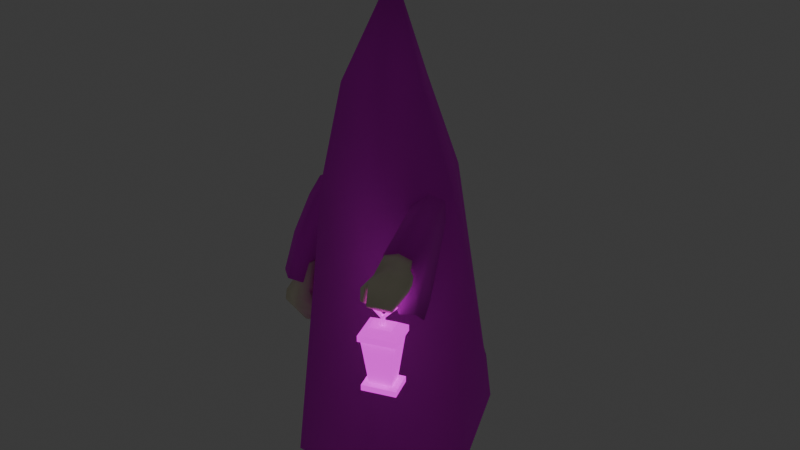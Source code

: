 # Source: ghost.blend  (saved by Blender 4.3.34; exported with 4.5.12 LTS)
import bpy
from mathutils import Matrix  # noqa: F401  (used for matrix-valued properties, if any)

bpy.ops.wm.read_factory_settings(use_empty=True)
scene = bpy.context.scene
scene.name = 'Scene'

# ---- collections
col_collection = bpy.data.collections.new('Collection'); scene.collection.children.link(col_collection)

# ---- images (referenced by path relative to the original .blend; pixels are not part of the script)
import os
ASSET_DIR = os.environ.get("B2B_ASSET_DIR", "")  # directory of the original .blend (textures are referenced by path, not embedded)
HERE = os.path.dirname(os.path.abspath(__file__))  # packed textures are extracted next to this script under _unpacked/

def load_image(name, relpath, width, height, colorspace="sRGB"):
    """Load a texture the original file referenced (path relative to the .blend, or extracted next to this script)."""
    p = next((c for c in (os.path.join(HERE, relpath), os.path.join(ASSET_DIR, relpath)) if relpath and os.path.exists(c)), "")
    if p:
        img = bpy.data.images.load(p, check_existing=True)
        img.name = name
    else:  # same state as the original file: an image datablock whose file is absent (Cycles renders it pink)
        img = bpy.data.images.new(name, width, height)
        img.source = "FILE"
        img.filepath = "//" + (relpath or name)
    img.colorspace_settings.name = colorspace
    return img
img_ghost_png_001 = load_image('ghost.png.001', 'textures/ghost.png', 1024, 1024, 'sRGB')
img_lantern_png_001 = load_image('lantern.png.001', 'textures/lantern.png', 1024, 1024, 'sRGB')
img_lantern_emission_png_001 = load_image('lantern emission.png.001', 'textures/lantern emission.png', 1024, 1024, 'sRGB')

# ---- materials (node trees are filled in below, after node groups)
mat_material_001 = bpy.data.materials.new('Material.001')
mat_material_002 = bpy.data.materials.new('Material.002')
mat_material_003 = bpy.data.materials.new('Material.003')

# ---- material node trees
mat_material_001.use_nodes = True; mat_material_001.node_tree.nodes.clear()
_N = mat_material_001.node_tree.nodes; _L = mat_material_001.node_tree.links
n0 = _N.new('ShaderNodeBsdfPrincipled'); n0.name = 'Principled BSDF'; n0.location = (10, 300)
n0.inputs[2].default_value = 1.0
n1 = _N.new('ShaderNodeOutputMaterial'); n1.name = 'Material Output'; n1.location = (300, 300)
n2 = _N.new('ShaderNodeTexImage'); n2.name = 'Image Texture'; n2.location = (-280, 280)
n2.image = img_ghost_png_001
_L.new(n0.outputs[0], n1.inputs[0])
_L.new(n2.outputs[0], n0.inputs[0])
n1.is_active_output = True
mat_material_002.use_nodes = True; mat_material_002.node_tree.nodes.clear()
_N = mat_material_002.node_tree.nodes; _L = mat_material_002.node_tree.links
n0 = _N.new('ShaderNodeBsdfPrincipled'); n0.name = 'Principled BSDF'; n0.location = (10, 300)
n0.inputs[0].default_value = (0.9822, 0.9216, 0.7011, 1.0)
n1 = _N.new('ShaderNodeOutputMaterial'); n1.name = 'Material Output'; n1.location = (300, 300)
_L.new(n0.outputs[0], n1.inputs[0])
n1.is_active_output = True
mat_material_003.use_nodes = True; mat_material_003.node_tree.nodes.clear()
_N = mat_material_003.node_tree.nodes; _L = mat_material_003.node_tree.links
n0 = _N.new('ShaderNodeBsdfPrincipled'); n0.name = 'Principled BSDF'; n0.location = (10, 300)
n0.inputs[2].default_value = 1.0
n0.inputs[28].default_value = 1.0
n1 = _N.new('ShaderNodeOutputMaterial'); n1.name = 'Material Output'; n1.location = (300, 300)
n2 = _N.new('ShaderNodeTexImage'); n2.name = 'Image Texture'; n2.location = (-280, 280)
n2.image = img_lantern_png_001
n3 = _N.new('ShaderNodeTexImage'); n3.name = 'Image Texture.001'; n3.location = (-280, -260)
n3.image = img_lantern_emission_png_001
_L.new(n0.outputs[0], n1.inputs[0])
_L.new(n2.outputs[0], n0.inputs[0])
_L.new(n3.outputs[0], n0.inputs[27])
n1.is_active_output = True

# ---- world
world_world = bpy.data.worlds.new('World'); scene.world = world_world
world_world.use_nodes = True; world_world.node_tree.nodes.clear()
_N = world_world.node_tree.nodes; _L = world_world.node_tree.links
n0 = _N.new('ShaderNodeOutputWorld'); n0.name = 'World Output'; n0.location = (300, 300)
n1 = _N.new('ShaderNodeBackground'); n1.name = 'Background'; n1.location = (10, 300)
n1.inputs[0].default_value = (0.05088, 0.05088, 0.05088, 1.0)
_L.new(n1.outputs[0], n0.inputs[0])
n0.is_active_output = True
world_world.color = (0.05088, 0.05088, 0.05088)
world_world.sun_shadow_jitter_overblur = 0.0

# ---- meshes
me_mesh = bpy.data.meshes.new('Mesh')
me_mesh.from_pydata([(0.5751, -0.06819, 4.623e-09), (0.2915, 0.5843, -2.39e-08), (-0.2758, 0.5843, -2.39e-08), (-0.5594, -0.06819, 4.623e-09), (-0.2758, -0.5991, 2.783e-08), (0.2915, -0.5991, 2.783e-08), (0.007863, -0.04748, 2.866), (0.4387, -0.07069, 1.738), (0.2233, 0.261, 1.738), (-0.2076, 0.261, 1.738), (-0.423, -0.07069, 1.738), (-0.2076, -0.4024, 1.738), (0.2233, -0.4024, 1.738), (0.2661, -0.1229, 2.302), (0.137, 0.07586, 2.302), (-0.1213, 0.07586, 2.302), (-0.2504, -0.1229, 2.302), (-0.1213, -0.3217, 2.302), (0.137, -0.3217, 2.302), (0.001851, 0.9387, -3.939e-08), (0.007863, 0.261, 1.738), (0.007863, 0.07586, 2.302)], [], [(4, 3, 2), (19, 1, 0), (2, 19, 0), (4, 2, 0), (5, 4, 0), (1, 8, 7), (7, 0, 1), (1, 20, 8), (3, 10, 9), (9, 2, 3), (4, 11, 10), (10, 3, 4), (5, 12, 11), (11, 4, 5), (5, 0, 7), (7, 12, 5), (8, 14, 13), (13, 7, 8), (15, 21, 20), (20, 9, 15), (10, 16, 15), (15, 9, 10), (11, 17, 16), (16, 10, 11), (12, 18, 17), (17, 11, 12), (12, 7, 13), (13, 18, 12), (14, 6, 13), (15, 6, 21), (16, 6, 15), (17, 6, 16), (18, 6, 17), (13, 6, 18), (14, 8, 20), (20, 21, 14), (6, 14, 21), (19, 2, 20), (2, 9, 20), (1, 19, 20)])
me_mesh.polygons.foreach_set('use_smooth', [True] * 40)
_k = set([(0, 1), (0, 5), (1, 19), (2, 3), (2, 19), (3, 4), (4, 5)])
me_mesh.attributes.new('sharp_edge', 'BOOLEAN', 'EDGE').data.foreach_set('value', [ (min(e.vertices), max(e.vertices)) in _k for e in me_mesh.edges])
_uv = me_mesh.uv_layers.new(name='UVChannel_1')
_uv.uv.foreach_set('vector', [0.0649, 0.5255, 0.2634, 0.5137, 0.436, 0.6755, 0.5159, 0.7978, 0.3721, 0.8336, 0.1356, 0.83, 0.436, 0.6755, 0.5159, 0.7978, 0.1356, 0.83, 0.0649, 0.5255, 0.436, 0.6755, 0.1356, 0.83, 0.001, 0.6836, 0.0649, 0.5255, 0.1356, 0.83, 0.8262, 0.6602, 0.3687, 0.5508, 0.3687, 0.4386, 0.3687, 0.4386, 0.8262, 0.4395, 0.8262, 0.6602, 0.8234, 0.006076, 0.9086, 0.4635, 0.8439, 0.4635, 0.001, 0.1806, 0.4584, 0.1797, 0.4584, 0.2919, 0.4584, 0.2919, 0.001, 0.4013, 0.001, 0.1806, 0.001, 0.001, 0.4584, 0.06755, 0.4584, 0.1797, 0.4584, 0.1797, 0.001, 0.1806, 0.001, 0.001, 0.001, 0.8284, 0.4584, 0.8489, 0.4584, 0.9785, 0.4584, 0.9785, 0.001, 0.999, 0.001, 0.8284, 0.8262, 0.2599, 0.8262, 0.4395, 0.3687, 0.4386, 0.3687, 0.4386, 0.3687, 0.3264, 0.8262, 0.2599, 0.3687, 0.5508, 0.2204, 0.4882, 0.2204, 0.421, 0.2204, 0.421, 0.3687, 0.4386, 0.3687, 0.5508, 0.9475, 0.6118, 0.9086, 0.6118, 0.9086, 0.4635, 0.9086, 0.4635, 0.9734, 0.4635, 0.9475, 0.6118, 0.4584, 0.1797, 0.6068, 0.1621, 0.6068, 0.2293, 0.6068, 0.2293, 0.4584, 0.2919, 0.4584, 0.1797, 0.4584, 0.06755, 0.6068, 0.09483, 0.6068, 0.1621, 0.6068, 0.1621, 0.4584, 0.1797, 0.4584, 0.06755, 0.4584, 0.8489, 0.6068, 0.8749, 0.6068, 0.9525, 0.6068, 0.9525, 0.4584, 0.9785, 0.4584, 0.8489, 0.3687, 0.3264, 0.3687, 0.4386, 0.2204, 0.421, 0.2204, 0.421, 0.2204, 0.3537, 0.3687, 0.3264, 0.2204, 0.4882, 0.07207, 0.4465, 0.2204, 0.421, 0.9475, 0.6118, 0.9086, 0.7602, 0.9086, 0.6118, 0.6068, 0.1621, 0.7551, 0.1876, 0.6068, 0.2293, 0.6068, 0.09483, 0.7551, 0.1876, 0.6068, 0.1621, 0.6068, 0.8749, 0.7551, 0.9137, 0.6068, 0.9525, 0.2204, 0.421, 0.07207, 0.4465, 0.2204, 0.3537, 0.8698, 0.6118, 0.8439, 0.4635, 0.9086, 0.4635, 0.9086, 0.4635, 0.9086, 0.6118, 0.8698, 0.6118, 0.9086, 0.7602, 0.8698, 0.6118, 0.9086, 0.6118, 0.9104, 0.006076, 0.9939, 0.006076, 0.9086, 0.4635, 0.9939, 0.006076, 0.9734, 0.4635, 0.9086, 0.4635, 0.8234, 0.006076, 0.9104, 0.006076, 0.9086, 0.4635])
me_mesh.materials.append(mat_material_001)
me_mesh.update()
me_mesh.normals_split_custom_set([tuple(v) for v in zip(*[iter([0.0, -4.371e-08, -1.0, 0.0, -4.371e-08, -1.0, 0.0, -4.371e-08, -1.0, -1.247e-15, -4.371e-08, -1.0, -1.004e-14, -4.371e-08, -1.0, -4.817e-16, -4.371e-08, -1.0, 0.0, -4.371e-08, -1.0, -1.247e-15, -4.371e-08, -1.0, -4.817e-16, -4.371e-08, -1.0, 0.0, -4.371e-08, -1.0, 0.0, -4.371e-08, -1.0, -4.817e-16, -4.371e-08, -1.0, 0.0, -4.371e-08, -1.0, 0.0, -4.371e-08, -1.0, -4.817e-16, -4.371e-08, -1.0, 0.8137, 0.556, 0.1695, 0.4676, 0.8467, 0.254, 0.9792, 0.005217, 0.2027, 0.9792, 0.005217, 0.2027, 0.9962, -0.03893, 0.07813, 0.8137, 0.556, 0.1695, 0.8137, 0.556, 0.1695, 1.034e-05, 0.9663, 0.2572, 0.4676, 0.8467, 0.254, -0.995, -0.02767, 0.096, -0.982, 0.01675, 0.1879, -0.4797, 0.8445, 0.2383, -0.4797, 0.8445, 0.2383, -0.8237, 0.537, 0.1821, -0.995, -0.02767, 0.096, -0.4998, -0.8594, 0.1074, -0.4816, -0.8626, 0.1549, -0.982, 0.01675, 0.1879, -0.982, 0.01675, 0.1879, -0.995, -0.02767, 0.096, -0.4998, -0.8594, 0.1074, 0.4998, -0.8594, 0.1074, 0.4816, -0.8626, 0.1549, -0.4816, -0.8626, 0.1549, -0.4816, -0.8626, 0.1549, -0.4998, -0.8594, 0.1074, 0.4998, -0.8594, 0.1074, 0.4998, -0.8594, 0.1074, 0.9962, -0.03893, 0.07813, 0.9792, 0.005217, 0.2027, 0.9792, 0.005217, 0.2027, 0.4816, -0.8626, 0.1549, 0.4998, -0.8594, 0.1074, 0.4676, 0.8467, 0.254, 0.4652, 0.8262, 0.3179, 0.937, -0.03323, 0.3478, 0.937, -0.03323, 0.3478, 0.9792, 0.005217, 0.2027, 0.4676, 0.8467, 0.254, -0.4652, 0.8262, 0.3179, 0.0, 0.9647, 0.2632, 1.034e-05, 0.9663, 0.2572, 1.034e-05, 0.9663, 0.2572, -0.4797, 0.8445, 0.2383, -0.4652, 0.8262, 0.3179, -0.982, 0.01675, 0.1879, -0.937, -0.03324, 0.3478, -0.4652, 0.8262, 0.3179, -0.4652, 0.8262, 0.3179, -0.4797, 0.8445, 0.2383, -0.982, 0.01675, 0.1879, -0.4816, -0.8626, 0.1549, -0.4387, -0.8384, 0.3235, -0.937, -0.03324, 0.3478, -0.937, -0.03324, 0.3478, -0.982, 0.01675, 0.1879, -0.4816, -0.8626, 0.1549, 0.4816, -0.8626, 0.1549, 0.4387, -0.8384, 0.3235, -0.4387, -0.8384, 0.3235, -0.4387, -0.8384, 0.3235, -0.4816, -0.8626, 0.1549, 0.4816, -0.8626, 0.1549, 0.4816, -0.8626, 0.1549, 0.9792, 0.005217, 0.2027, 0.937, -0.03323, 0.3478, 0.937, -0.03323, 0.3478, 0.4387, -0.8384, 0.3235, 0.4816, -0.8626, 0.1549, 0.4652, 0.8262, 0.3179, -1.088e-07, 0.117, 0.9931, 0.937, -0.03323, 0.3478, -0.4652, 0.8262, 0.3179, -1.088e-07, 0.117, 0.9931, 0.0, 0.9647, 0.2632, -0.937, -0.03324, 0.3478, -1.088e-07, 0.117, 0.9931, -0.4652, 0.8262, 0.3179, -0.4387, -0.8384, 0.3235, -1.088e-07, 0.117, 0.9931, -0.937, -0.03324, 0.3478, 0.4387, -0.8384, 0.3235, -1.088e-07, 0.117, 0.9931, -0.4387, -0.8384, 0.3235, 0.937, -0.03323, 0.3478, -1.088e-07, 0.117, 0.9931, 0.4387, -0.8384, 0.3235, 0.4652, 0.8262, 0.3179, 0.4676, 0.8467, 0.254, 1.034e-05, 0.9663, 0.2572, 1.034e-05, 0.9663, 0.2572, 0.0, 0.9647, 0.2632, 0.4652, 0.8262, 0.3179, -1.088e-07, 0.117, 0.9931, 0.4652, 0.8262, 0.3179, 0.0, 0.9647, 0.2632, -0.00944, 0.9316, 0.3632, -0.8237, 0.537, 0.1821, 1.034e-05, 0.9663, 0.2572, -0.8237, 0.537, 0.1821, -0.4797, 0.8445, 0.2383, 1.034e-05, 0.9663, 0.2572, 0.8137, 0.556, 0.1695, -0.00944, 0.9316, 0.3632, 1.034e-05, 0.9663, 0.2572])] * 3)])
me_mesh_001 = bpy.data.meshes.new('Mesh.001')
me_mesh_001.from_pydata([(0.4228, -0.1034, 1.581), (0.7035, -0.7055, 1.581), (0.5632, -0.4045, 1.581), (0.4156, -0.1068, 1.698), (0.6964, -0.7089, 1.698), (0.556, -0.4078, 1.698), (0.344, -0.1401, 0.9425), (0.344, -0.1401, 1.746), (0.6248, -0.7423, 1.373), (0.4846, -0.4416, 1.173), (0.2652, -0.1769, 1.581), (0.2724, -0.1735, 1.698), (0.4128, -0.4746, 1.698), (0.4056, -0.4779, 1.581), (0.546, -0.779, 1.581), (0.4844, -0.4412, 1.746), (0.5532, -0.7757, 1.698), (0.3579, -0.1699, 0.9425), (0.6248, -0.7423, 1.746)], [], [(3, 5, 2, 0), (2, 1, 9), (1, 8, 9), (7, 15, 5, 3), (1, 2, 5, 4), (7, 3, 0, 6), (17, 2, 9), (1, 4, 18, 8), (4, 5, 15, 18), (6, 0, 2, 17), (13, 12, 11, 10), (13, 9, 14), (14, 9, 8), (12, 15, 7, 11), (12, 13, 14, 16), (7, 6, 10, 11), (17, 9, 13), (18, 16, 14, 8), (15, 12, 16, 18), (6, 17, 13, 10)])
me_mesh_001.polygons.foreach_set('use_smooth', [True] * 20)
_uv = me_mesh_001.uv_layers.new(name='UVChannel_1')
_uv.uv.foreach_set('vector', [0.375, 0.0, 0.375, 0.5, 0.25, 0.5, 0.25, 0.0, 0.25, 0.5, 0.25, 1.0, 0.02471, 0.5247, 0.25, 1.0, 0.02471, 1.0, 0.02471, 0.5247, 0.4865, 0.0, 0.4865, 0.5, 0.375, 0.5, 0.375, 0.0, 0.25, 1.0, 0.25, 0.5, 0.375, 0.5, 0.375, 1.0, 0.4865, 0.0, 0.375, 0.0, 0.25, 0.0, 0.02471, 0.0, 0.02471, 0.04941, 0.25, 0.5, 0.02471, 0.5247, 0.25, 1.0, 0.625, 1.0, 0.9596, 1.0, 0.02471, 1.0, 0.375, 1.0, 0.375, 0.5, 0.4865, 0.5, 0.4865, 1.0, 0.02471, 0.0, 0.25, 0.0, 0.25, 0.5, 0.02471, 0.04941, 0.25, 0.5, 0.375, 0.5, 0.375, 0.0, 0.25, 0.0, 0.25, 0.5, 0.02471, 0.5247, 0.25, 1.0, 0.25, 1.0, 0.02471, 0.5247, 0.02471, 1.0, 0.375, 0.5, 0.4865, 0.5, 0.4865, 0.0, 0.375, 0.0, 0.375, 0.5, 0.25, 0.5, 0.25, 1.0, 0.375, 1.0, 0.4865, 0.0, 0.02471, 0.0, 0.25, 0.0, 0.375, 0.0, 0.02471, 0.04941, 0.02471, 0.5247, 0.25, 0.5, 0.9596, 1.0, 0.625, 1.0, 0.25, 1.0, 0.02471, 1.0, 0.4865, 0.5, 0.375, 0.5, 0.375, 1.0, 0.4865, 1.0, 0.02471, 0.0, 0.02471, 0.04941, 0.25, 0.5, 0.25, 0.0])
me_mesh_001.materials.append(mat_material_001)
me_mesh_001.update()
me_mesh_001.normals_split_custom_set([tuple(v) for v in zip(*[iter([0.3491, 0.8433, 0.4086, 0.7747, 0.3612, 0.5191, 0.9095, 0.4117, -0.05758, 0.3704, 0.9285, -0.02462, 0.9095, 0.4117, -0.05758, 0.9494, -0.3034, -0.08134, 0.2149, -0.4608, -0.8611, 0.9494, -0.3034, -0.08134, 0.314, -0.6734, -0.6692, 0.2149, -0.4608, -0.8611, -0.2564, 0.5498, 0.795, -1.444e-07, 1.499e-07, 1.0, 0.7747, 0.3612, 0.5191, 0.3491, 0.8433, 0.4086, 0.9494, -0.3034, -0.08134, 0.9095, 0.4117, -0.05758, 0.7747, 0.3612, 0.5191, 0.8704, -0.2746, 0.4086, -0.2564, 0.5498, 0.795, 0.3491, 0.8433, 0.4086, 0.3704, 0.9285, -0.02462, -0.2274, 0.4877, -0.8429, 0.08652, -0.1855, -0.9788, 0.9095, 0.4117, -0.05758, 0.2149, -0.4608, -0.8611, 0.9494, -0.3034, -0.08134, 0.8704, -0.2746, 0.4086, 0.2564, -0.5498, 0.795, 0.314, -0.6734, -0.6692, 0.8704, -0.2746, 0.4086, 0.7747, 0.3612, 0.5191, -1.444e-07, 1.499e-07, 1.0, 0.2564, -0.5498, 0.795, -0.2274, 0.4877, -0.8429, 0.3704, 0.9285, -0.02462, 0.9095, 0.4117, -0.05758, 0.08652, -0.1855, -0.9788, -0.9, -0.4321, -0.05758, -0.7747, -0.3612, 0.5191, -0.8704, 0.2746, 0.4086, -0.9494, 0.3131, -0.02462, -0.9, -0.4321, -0.05758, 0.2149, -0.4608, -0.8611, -0.3778, -0.9223, -0.08134, -0.3778, -0.9223, -0.08134, 0.2149, -0.4608, -0.8611, 0.314, -0.6734, -0.6692, -0.7747, -0.3612, 0.5191, -1.444e-07, 1.499e-07, 1.0, -0.2564, 0.5498, 0.795, -0.8704, 0.2746, 0.4086, -0.7747, -0.3612, 0.5191, -0.9, -0.4321, -0.05758, -0.3778, -0.9223, -0.08134, -0.3491, -0.8433, 0.4086, -0.2564, 0.5498, 0.795, -0.2274, 0.4877, -0.8429, -0.9494, 0.3131, -0.02462, -0.8704, 0.2746, 0.4086, 0.08652, -0.1855, -0.9788, 0.2149, -0.4608, -0.8611, -0.9, -0.4321, -0.05758, 0.2564, -0.5498, 0.795, -0.3491, -0.8433, 0.4086, -0.3778, -0.9223, -0.08134, 0.314, -0.6734, -0.6692, -1.444e-07, 1.499e-07, 1.0, -0.7747, -0.3612, 0.5191, -0.3491, -0.8433, 0.4086, 0.2564, -0.5498, 0.795, -0.2274, 0.4877, -0.8429, 0.08652, -0.1855, -0.9788, -0.9, -0.4321, -0.05758, -0.9494, 0.3131, -0.02462])] * 3)])
me_mesh_002 = bpy.data.meshes.new('Mesh.002')
me_mesh_002.from_pydata([(0.5646, -0.635, 1.623), (0.6293, -0.6049, 1.64), (0.633, -0.6032, 1.686), (0.572, -0.6316, 1.715), (0.5073, -0.6618, 1.698), (0.5064, -0.6622, 1.652), (0.6429, -0.8029, 1.623), (0.7076, -0.7728, 1.64), (0.7112, -0.7711, 1.686), (0.6503, -0.7995, 1.715), (0.5856, -0.8297, 1.698), (0.582, -0.8314, 1.652), (0.6765, -0.8749, 1.623), (0.7778, -0.8277, 1.636), (0.7815, -0.826, 1.683), (0.6838, -0.8715, 1.715), (0.6098, -0.9114, 1.667), (0.6376, -0.8984, 1.629), (0.7064, -0.9391, 1.623), (0.8077, -0.8919, 1.636), (0.8114, -0.8902, 1.683), (0.7138, -0.9357, 1.715), (0.6343, -0.9777, 1.666), (0.6621, -0.9648, 1.627), (0.7337, -1.011, 1.559), (0.7946, -0.9952, 1.567), (0.8067, -1.015, 1.595), (0.7578, -1.051, 1.614), (0.6968, -1.067, 1.606), (0.6848, -1.046, 1.578), (0.5761, -0.9704, 1.61), (0.5946, -0.9466, 1.586), (0.6382, -0.9649, 1.608), (0.6196, -0.9887, 1.632), (0.6182, -1.02, 1.576), (0.6317, -1.003, 1.56), (0.6522, -1.01, 1.568), (0.6387, -1.027, 1.585)], [], [(4, 3, 2), (2, 1, 0), (4, 2, 0), (5, 4, 0), (0, 1, 7), (7, 6, 0), (1, 2, 8), (8, 7, 1), (2, 3, 9), (9, 8, 2), (3, 4, 10), (10, 9, 3), (4, 5, 11), (11, 10, 4), (5, 0, 6), (6, 11, 5), (24, 25, 26), (26, 27, 28), (24, 26, 28), (29, 24, 28), (7, 8, 14), (14, 13, 7), (10, 11, 17), (17, 16, 10), (12, 13, 19), (19, 18, 12), (13, 14, 20), (20, 19, 13), (14, 15, 21), (21, 20, 14), (15, 16, 22), (22, 21, 15), (34, 35, 36), (36, 37, 34), (17, 12, 18), (18, 23, 17), (19, 20, 26), (26, 25, 19), (22, 23, 29), (29, 28, 22), (6, 7, 13), (13, 12, 6), (8, 9, 15), (15, 14, 8), (9, 10, 16), (16, 15, 9), (11, 6, 12), (12, 17, 11), (18, 19, 25), (25, 24, 18), (20, 21, 27), (27, 26, 20), (21, 22, 28), (28, 27, 21), (23, 18, 24), (24, 29, 23), (16, 17, 31), (31, 30, 16), (17, 23, 32), (32, 31, 17), (23, 22, 33), (33, 32, 23), (22, 16, 30), (30, 33, 22), (30, 31, 35), (35, 34, 30), (31, 32, 36), (36, 35, 31), (32, 33, 37), (37, 36, 32), (33, 30, 34), (34, 37, 33)])
me_mesh_002.polygons.foreach_set('use_smooth', [True] * 72)
_k = set([(12, 17), (17, 23), (22, 23), (22, 28), (23, 29)])
me_mesh_002.attributes.new('sharp_edge', 'BOOLEAN', 'EDGE').data.foreach_set('value', [ (min(e.vertices), max(e.vertices)) in _k for e in me_mesh_002.edges])
_uv = me_mesh_002.uv_layers.new(name='UVChannel_1')
_uv.uv.foreach_set('vector', [0.08333, 0.0, 0.25, 0.0, 0.6667, 0.0, 0.6667, 0.0, 0.9167, 0.0, 0.75, 0.0, 0.08333, 0.0, 0.6667, 0.0, 0.75, 0.0, 0.3333, 0.0, 0.08333, 0.0, 0.75, 0.0, 0.75, 0.0, 0.9167, 0.0, 0.9167, 1.0, 0.9167, 1.0, 0.75, 1.0, 0.75, 0.0, -0.08333, 0.0, 0.08333, 0.0, 0.08333, 1.0, 0.08333, 1.0, -0.08333, 1.0, -0.08333, 0.0, 0.08333, 0.0, 0.25, 0.0, 0.25, 1.0, 0.25, 1.0, 0.08333, 1.0, 0.08333, 0.0, 0.25, 0.0, 0.4167, 0.0, 0.4167, 1.0, 0.4167, 1.0, 0.25, 1.0, 0.25, 0.0, 0.4167, 0.0, 0.5833, 0.0, 0.5833, 1.0, 0.5833, 1.0, 0.4167, 1.0, 0.4167, 0.0, 0.5833, 0.0, 0.75, 0.0, 0.75, 1.0, 0.75, 1.0, 0.5833, 1.0, 0.5833, 0.0, 0.75, 1.0, 0.9167, 1.0, 0.6667, 1.0, 0.6667, 1.0, 0.25, 1.0, 0.08333, 1.0, 0.75, 1.0, 0.6667, 1.0, 0.08333, 1.0, 0.5833, 1.0, 0.75, 1.0, 0.08333, 1.0, 0.9167, 1.0, 0.6667, 1.0, 0.6667, 1.0, 0.6667, 1.0, 0.9167, 1.0, 0.9167, 1.0, 0.08333, 1.0, 0.5833, 1.0, 0.5833, 1.0, 0.5833, 1.0, 0.08333, 1.0, 0.08333, 1.0, 0.75, 1.0, 0.9167, 1.0, 0.9167, 1.0, 0.9167, 1.0, 0.75, 1.0, 0.75, 1.0, 0.9167, 1.0, 0.6667, 1.0, 0.6667, 1.0, 0.6667, 1.0, 0.9167, 1.0, 0.9167, 1.0, 0.6667, 1.0, 0.25, 1.0, 0.25, 1.0, 0.25, 1.0, 0.6667, 1.0, 0.6667, 1.0, 0.25, 1.0, 0.08333, 1.0, 0.08333, 1.0, 0.08333, 1.0, 0.25, 1.0, 0.25, 1.0, 0.08333, 1.0, 0.5833, 1.0, 0.5833, 1.0, 0.5833, 1.0, 0.08333, 1.0, 0.08333, 1.0, 0.5833, 1.0, 0.75, 1.0, 0.75, 1.0, 0.75, 1.0, 0.5833, 1.0, 0.5833, 1.0, 0.9167, 1.0, 0.6667, 1.0, 0.6667, 1.0, 0.6667, 1.0, 0.9167, 1.0, 0.9167, 1.0, 0.08333, 1.0, 0.5833, 1.0, 0.5833, 1.0, 0.5833, 1.0, 0.08333, 1.0, 0.08333, 1.0, 0.75, 1.0, 0.9167, 1.0, 0.9167, 1.0, 0.9167, 1.0, 0.75, 1.0, 0.75, 1.0, 0.6667, 1.0, 0.25, 1.0, 0.25, 1.0, 0.25, 1.0, 0.6667, 1.0, 0.6667, 1.0, 0.25, 1.0, 0.08333, 1.0, 0.08333, 1.0, 0.08333, 1.0, 0.25, 1.0, 0.25, 1.0, 0.5833, 1.0, 0.75, 1.0, 0.75, 1.0, 0.75, 1.0, 0.5833, 1.0, 0.5833, 1.0, 0.75, 1.0, 0.9167, 1.0, 0.9167, 1.0, 0.9167, 1.0, 0.75, 1.0, 0.75, 1.0, 0.6667, 1.0, 0.25, 1.0, 0.25, 1.0, 0.25, 1.0, 0.6667, 1.0, 0.6667, 1.0, 0.25, 1.0, 0.08333, 1.0, 0.08333, 1.0, 0.08333, 1.0, 0.25, 1.0, 0.25, 1.0, 0.5833, 1.0, 0.75, 1.0, 0.75, 1.0, 0.75, 1.0, 0.5833, 1.0, 0.5833, 1.0, 0.08333, 1.0, 0.5833, 1.0, 0.5833, 1.0, 0.5833, 1.0, 0.08333, 1.0, 0.08333, 1.0, 0.5833, 1.0, 0.5833, 1.0, 0.5833, 1.0, 0.5833, 1.0, 0.5833, 1.0, 0.5833, 1.0, 0.5833, 1.0, 0.08333, 1.0, 0.08333, 1.0, 0.08333, 1.0, 0.5833, 1.0, 0.5833, 1.0, 0.08333, 1.0, 0.08333, 1.0, 0.08333, 1.0, 0.08333, 1.0, 0.08333, 1.0, 0.08333, 1.0, 0.08333, 1.0, 0.5833, 1.0, 0.5833, 1.0, 0.5833, 1.0, 0.08333, 1.0, 0.08333, 1.0, 0.5833, 1.0, 0.5833, 1.0, 0.5833, 1.0, 0.5833, 1.0, 0.5833, 1.0, 0.5833, 1.0, 0.5833, 1.0, 0.08333, 1.0, 0.08333, 1.0, 0.08333, 1.0, 0.5833, 1.0, 0.5833, 1.0, 0.08333, 1.0, 0.08333, 1.0, 0.08333, 1.0, 0.08333, 1.0, 0.08333, 1.0, 0.08333, 1.0])
me_mesh_002.materials.append(mat_material_002)
me_mesh_002.update()
me_mesh_002.normals_split_custom_set([tuple(v) for v in zip(*[iter([-0.8161, 0.2761, 0.5078, -0.2109, 0.6104, 0.7635, 0.3732, 0.8319, 0.4108, 0.3732, 0.8319, 0.4108, 0.299, 0.7973, -0.5244, -0.3364, 0.5506, -0.764, -0.8161, 0.2761, 0.5078, 0.3732, 0.8319, 0.4108, -0.3364, 0.5506, -0.764, -0.8637, 0.2654, -0.4284, -0.8161, 0.2761, 0.5078, -0.3364, 0.5506, -0.764, -0.3364, 0.5506, -0.764, 0.299, 0.7973, -0.5244, 0.5533, 0.4694, -0.6882, 0.5533, 0.4694, -0.6882, -0.103, -0.02852, -0.9943, -0.3364, 0.5506, -0.764, 0.299, 0.7973, -0.5244, 0.3732, 0.8319, 0.4108, 0.6583, 0.4811, 0.579, 0.6583, 0.4811, 0.579, 0.5533, 0.4694, -0.6882, 0.299, 0.7973, -0.5244, 0.3732, 0.8319, 0.4108, -0.2109, 0.6104, 0.7635, 0.0618, -0.01557, 0.998, 0.0618, -0.01557, 0.998, 0.6583, 0.4811, 0.579, 0.3732, 0.8319, 0.4108, -0.2109, 0.6104, 0.7635, -0.8161, 0.2761, 0.5078, -0.6139, -0.438, 0.6567, -0.6139, -0.438, 0.6567, 0.0618, -0.01557, 0.998, -0.2109, 0.6104, 0.7635, -0.8161, 0.2761, 0.5078, -0.8637, 0.2654, -0.4284, -0.762, -0.4419, -0.4733, -0.762, -0.4419, -0.4733, -0.6139, -0.438, 0.6567, -0.8161, 0.2761, 0.5078, -0.8637, 0.2654, -0.4284, -0.3364, 0.5506, -0.764, -0.103, -0.02852, -0.9943, -0.103, -0.02852, -0.9943, -0.762, -0.4419, -0.4733, -0.8637, 0.2654, -0.4284, -0.04342, -0.04885, -0.9979, 0.4775, 0.007419, -0.8786, 0.826, -0.5522, -0.1135, 0.826, -0.5522, -0.1135, 0.4114, -0.898, 0.1561, -0.1976, -0.9794, 0.04224, -0.04342, -0.04885, -0.9979, 0.826, -0.5522, -0.1135, -0.1976, -0.9794, 0.04224, -0.5082, -0.462, -0.7268, -0.04342, -0.04885, -0.9979, -0.1976, -0.9794, 0.04224, 0.5533, 0.4694, -0.6882, 0.6583, 0.4811, 0.579, 0.6796, 0.5222, 0.5151, 0.6796, 0.5222, 0.5151, 0.5976, 0.4736, -0.647, 0.5533, 0.4694, -0.6882, -0.6139, -0.438, 0.6567, -0.762, -0.4419, -0.4733, -0.4358, 0.3417, -0.8326, -0.4358, 0.3417, -0.8326, -0.904, 0.005991, 0.4276, -0.6139, -0.438, 0.6567, -0.05056, 0.01599, -0.9986, 0.5976, 0.4736, -0.647, 0.7578, 0.2911, -0.584, 0.7578, 0.2911, -0.584, -0.1285, 0.3048, -0.9437, -0.05056, 0.01599, -0.9986, 0.5976, 0.4736, -0.647, 0.6796, 0.5222, 0.5151, 0.8318, 0.05201, 0.5526, 0.8318, 0.05201, 0.5526, 0.7578, 0.2911, -0.584, 0.5976, 0.4736, -0.647, 0.6796, 0.5222, 0.5151, -0.09595, -0.02513, 0.9951, 0.05587, -0.3041, 0.951, 0.05587, -0.3041, 0.951, 0.8318, 0.05201, 0.5526, 0.6796, 0.5222, 0.5151, -0.09595, -0.02513, 0.9951, -0.904, 0.005991, 0.4276, -0.2925, -0.6075, 0.7385, -0.2925, -0.6075, 0.7385, 0.05587, -0.3041, 0.951, -0.09595, -0.02513, 0.9951, -0.5553, -0.7606, -0.3364, -0.005383, -0.01799, -0.9998, 0.8543, -0.2193, -0.4713, 0.8543, -0.2193, -0.4713, 0.3512, -0.9232, 0.1562, -0.5553, -0.7606, -0.3364, -0.1039, -0.0374, -0.9939, -0.05056, 0.01599, -0.9986, -0.1285, 0.3048, -0.9437, -0.1285, 0.3048, -0.9437, 0.4042, -0.2654, -0.8753, -0.1039, -0.0374, -0.9939, 0.7578, 0.2911, -0.584, 0.8318, 0.05201, 0.5526, 0.826, -0.5522, -0.1135, 0.826, -0.5522, -0.1135, 0.4775, 0.007419, -0.8786, 0.7578, 0.2911, -0.584, -0.8863, -0.06462, -0.4585, -0.8234, 0.1076, -0.5571, -0.5082, -0.462, -0.7268, -0.5082, -0.462, -0.7268, -0.1976, -0.9794, 0.04224, -0.8863, -0.06462, -0.4585, -0.103, -0.02852, -0.9943, 0.5533, 0.4694, -0.6882, 0.5976, 0.4736, -0.647, 0.5976, 0.4736, -0.647, -0.05056, 0.01599, -0.9986, -0.103, -0.02852, -0.9943, 0.6583, 0.4811, 0.579, 0.0618, -0.01557, 0.998, -0.09595, -0.02513, 0.9951, -0.09595, -0.02513, 0.9951, 0.6796, 0.5222, 0.5151, 0.6583, 0.4811, 0.579, 0.0618, -0.01557, 0.998, -0.6139, -0.438, 0.6567, -0.904, 0.005991, 0.4276, -0.904, 0.005991, 0.4276, -0.09595, -0.02513, 0.9951, 0.0618, -0.01557, 0.998, -0.762, -0.4419, -0.4733, -0.103, -0.02852, -0.9943, -0.05056, 0.01599, -0.9986, -0.05056, 0.01599, -0.9986, -0.4358, 0.3417, -0.8326, -0.762, -0.4419, -0.4733, -0.1285, 0.3048, -0.9437, 0.7578, 0.2911, -0.584, 0.4775, 0.007419, -0.8786, 0.4775, 0.007419, -0.8786, -0.04342, -0.04885, -0.9979, -0.1285, 0.3048, -0.9437, 0.8318, 0.05201, 0.5526, 0.05587, -0.3041, 0.951, 0.4114, -0.898, 0.1561, 0.4114, -0.898, 0.1561, 0.826, -0.5522, -0.1135, 0.8318, 0.05201, 0.5526, 0.05587, -0.3041, 0.951, -0.2925, -0.6075, 0.7385, -0.1976, -0.9794, 0.04224, -0.1976, -0.9794, 0.04224, 0.4114, -0.898, 0.1561, 0.05587, -0.3041, 0.951, 0.4042, -0.2654, -0.8753, -0.1285, 0.3048, -0.9437, -0.04342, -0.04885, -0.9979, -0.04342, -0.04885, -0.9979, -0.5082, -0.462, -0.7268, 0.4042, -0.2654, -0.8753, -0.904, 0.005991, 0.4276, -0.4358, 0.3417, -0.8326, -0.4103, 0.5103, -0.7558, -0.4103, 0.5103, -0.7558, -0.9806, -0.1947, 0.02406, -0.904, 0.005991, 0.4276, -0.4358, 0.3417, -0.8326, 0.08922, -0.00518, -0.996, 0.8294, 0.05679, -0.5558, 0.8294, 0.05679, -0.5558, -0.4103, 0.5103, -0.7558, -0.4358, 0.3417, -0.8326, 0.08922, -0.00518, -0.996, -0.2925, -0.6075, 0.7385, -0.01105, -0.9067, 0.4215, -0.01105, -0.9067, 0.4215, 0.8294, 0.05679, -0.5558, 0.08922, -0.00518, -0.996, -0.2925, -0.6075, 0.7385, -0.904, 0.005991, 0.4276, -0.9806, -0.1947, 0.02406, -0.9806, -0.1947, 0.02406, -0.01105, -0.9067, 0.4215, -0.2925, -0.6075, 0.7385, -0.9806, -0.1947, 0.02406, -0.4103, 0.5103, -0.7558, -0.005383, -0.01799, -0.9998, -0.005383, -0.01799, -0.9998, -0.5553, -0.7606, -0.3364, -0.9806, -0.1947, 0.02406, -0.4103, 0.5103, -0.7558, 0.8294, 0.05679, -0.5558, 0.8543, -0.2193, -0.4713, 0.8543, -0.2193, -0.4713, -0.005383, -0.01799, -0.9998, -0.4103, 0.5103, -0.7558, 0.8294, 0.05679, -0.5558, -0.01105, -0.9067, 0.4215, 0.3512, -0.9232, 0.1562, 0.3512, -0.9232, 0.1562, 0.8543, -0.2193, -0.4713, 0.8294, 0.05679, -0.5558, -0.01105, -0.9067, 0.4215, -0.9806, -0.1947, 0.02406, -0.5553, -0.7606, -0.3364, -0.5553, -0.7606, -0.3364, 0.3512, -0.9232, 0.1562, -0.01105, -0.9067, 0.4215])] * 3)])
me_mesh_003 = bpy.data.meshes.new('Mesh.003')
me_mesh_003.from_pydata([(0.7278, -0.9783, 1.65), (0.6599, -1.003, 1.578), (0.7278, -0.9783, 1.506), (0.7957, -0.9536, 1.578), (0.734, -0.9952, 1.65), (0.6661, -1.02, 1.578), (0.7339, -0.9952, 1.506), (0.8018, -0.9705, 1.578), (0.6792, -0.996, 1.578), (0.7278, -0.9783, 1.63), (0.7764, -0.9606, 1.578), (0.7278, -0.9783, 1.526), (0.734, -0.9952, 1.63), (0.6854, -1.013, 1.578), (0.7339, -0.9952, 1.526), (0.7825, -0.9775, 1.578), (0.7421, -0.9889, 1.472), (0.7421, -0.9889, 1.517), (0.7236, -0.9957, 1.472), (0.7236, -0.9957, 1.517), (0.7381, -0.9778, 1.472), (0.7381, -0.9778, 1.517), (0.7195, -0.9846, 1.472), (0.7195, -0.9846, 1.517), (0.77, -0.9232, 1.161), (0.7912, -0.889, 1.411), (0.6597, -0.9633, 1.161), (0.6217, -0.9508, 1.411), (0.8017, -1.01, 1.161), (0.8399, -1.023, 1.411), (0.6914, -1.05, 1.161), (0.6704, -1.084, 1.411), (0.77, -0.9234, 1.474), (0.6601, -0.9634, 1.474), (0.6916, -1.05, 1.474), (0.8016, -1.01, 1.474), (0.7939, -0.8704, 1.411), (0.6077, -0.9382, 1.411), (0.6677, -1.103, 1.411), (0.8539, -1.035, 1.411), (0.6077, -0.9382, 1.444), (0.7939, -0.8704, 1.443), (0.8539, -1.035, 1.443), (0.6677, -1.103, 1.443), (0.6216, -0.9508, 1.156), (0.7911, -0.889, 1.156), (0.8398, -1.023, 1.156), (0.6702, -1.084, 1.156), (0.6215, -0.9508, 1.125), (0.7911, -0.889, 1.125), (0.8398, -1.023, 1.125), (0.6702, -1.084, 1.125), (0.7911, -0.889, 1.156), (0.8398, -1.023, 1.182), (0.6703, -1.084, 1.182), (0.6216, -0.9508, 1.156), (0.6597, -0.9633, 1.161), (0.77, -0.9232, 1.161), (0.8398, -1.023, 1.156), (0.6703, -1.084, 1.182), (0.6216, -0.9508, 1.182), (0.7911, -0.889, 1.156), (0.77, -0.9232, 1.161), (0.8017, -1.01, 1.161), (0.6702, -1.084, 1.156), (0.6216, -0.9508, 1.182), (0.7911, -0.889, 1.182), (0.8398, -1.023, 1.156), (0.8017, -1.01, 1.161), (0.6914, -1.05, 1.161), (0.6216, -0.9508, 1.156), (0.7911, -0.889, 1.182), (0.8398, -1.023, 1.182), (0.6702, -1.084, 1.156), (0.6914, -1.05, 1.161), (0.6597, -0.9633, 1.161)], [], [(0, 1, 5, 4), (1, 2, 6, 5), (2, 3, 7, 6), (3, 0, 4, 7), (1, 0, 9, 8), (0, 3, 10, 9), (3, 2, 11, 10), (2, 1, 8, 11), (4, 5, 13, 12), (5, 6, 14, 13), (6, 7, 15, 14), (7, 4, 12, 15), (13, 8, 9, 12), (14, 11, 8, 13), (15, 10, 11, 14), (12, 9, 10, 15), (16, 17, 19, 18), (20, 22, 23, 21), (16, 20, 21, 17), (17, 21, 23, 19), (19, 23, 22, 18), (18, 22, 20, 16), (24, 26, 27, 25), (28, 29, 31, 30), (24, 25, 29, 28), (32, 33, 34, 35), (27, 26, 30, 31), (48, 49, 50, 51), (36, 37, 40, 41), (37, 38, 43, 40), (38, 39, 42, 43), (39, 36, 41, 42), (25, 27, 37, 36), (27, 31, 38, 37), (31, 29, 39, 38), (29, 25, 36, 39), (33, 32, 41, 40), (32, 35, 42, 41), (35, 34, 43, 42), (34, 33, 40, 43), (26, 24, 45, 44), (24, 28, 46, 45), (28, 30, 47, 46), (30, 26, 44, 47), (44, 45, 49, 48), (45, 46, 50, 49), (46, 47, 51, 50), (47, 44, 48, 51)])
me_mesh_003.polygons.foreach_set('use_smooth', [True] * 48)
_k = set([(0, 1), (0, 3), (0, 4), (1, 2), (1, 5), (2, 3), (2, 6), (3, 7), (4, 5), (4, 7), (5, 6), (6, 7), (8, 9), (8, 11), (8, 13), (9, 10), (9, 12), (10, 11), (10, 15), (11, 14), (12, 13), (12, 15), (13, 14), (14, 15), (16, 17), (16, 18), (16, 20), (17, 19), (17, 21), (18, 19), (18, 22), (19, 23), (20, 21), (20, 22), (21, 23), (22, 23), (24, 25), (24, 26), (24, 28), (24, 45), (25, 27), (25, 29), (26, 27), (26, 30), (26, 44), (27, 31), (28, 29), (28, 30), (28, 46), (29, 31), (30, 31), (30, 47), (32, 33), (32, 35), (32, 41), (33, 34), (33, 40), (34, 35), (34, 43), (35, 42), (36, 37), (36, 39), (36, 41), (37, 38), (37, 40), (38, 39), (38, 43), (39, 42), (40, 41), (40, 43), (41, 42), (42, 43), (44, 45), (44, 47), (44, 48), (45, 46), (45, 49), (46, 47), (46, 50), (47, 51), (48, 49), (48, 51), (49, 50), (50, 51)])
me_mesh_003.attributes.new('sharp_edge', 'BOOLEAN', 'EDGE').data.foreach_set('value', [ (min(e.vertices), max(e.vertices)) in _k for e in me_mesh_003.edges])
_uv = me_mesh_003.uv_layers.new(name='UVChannel_1')
_uv.uv.foreach_set('vector', [0.1677, 0.9353, 0.3106, 0.9353, 0.3106, 0.9709, 0.1677, 0.9709, 0.3106, 0.9353, 0.1677, 0.9353, 0.1677, 0.9709, 0.3106, 0.9709, 0.1677, 0.9353, 0.02471, 0.9353, 0.02471, 0.9709, 0.1677, 0.9709, 0.02471, 0.9353, 0.1677, 0.9353, 0.1677, 0.9709, 0.02471, 0.9709, 0.9059, 0.8247, 0.988, 0.9068, 0.9647, 0.9068, 0.9059, 0.848, 0.988, 0.9068, 0.9059, 0.989, 0.9059, 0.9657, 0.9647, 0.9068, 0.9059, 0.989, 0.8237, 0.9068, 0.8471, 0.9068, 0.9059, 0.9657, 0.8237, 0.9068, 0.9059, 0.8247, 0.9059, 0.848, 0.8471, 0.9068, 0.988, 0.9069, 0.9058, 0.989, 0.9058, 0.9657, 0.9646, 0.9069, 0.9058, 0.989, 0.8236, 0.9069, 0.847, 0.9069, 0.9058, 0.9657, 0.8236, 0.9069, 0.9058, 0.8247, 0.9058, 0.8481, 0.847, 0.9069, 0.9058, 0.8247, 0.988, 0.9069, 0.9646, 0.9069, 0.9058, 0.8481, 0.9059, 0.848, 0.9059, 0.848, 0.9647, 0.9068, 0.9647, 0.9068, 0.8471, 0.9068, 0.8471, 0.9068, 0.9059, 0.848, 0.9059, 0.848, 0.9059, 0.9657, 0.9059, 0.9657, 0.8471, 0.9068, 0.8471, 0.9068, 0.9647, 0.9068, 0.9647, 0.9068, 0.9059, 0.9657, 0.9059, 0.9657, 0.1128, 0.05859, 0.1128, 0.2763, 0.01739, 0.2763, 0.01739, 0.05859, 0.01679, 0.06061, 0.1122, 0.06061, 0.1122, 0.2783, 0.01679, 0.2783, 0.039, 0.05804, 0.0961, 0.05804, 0.0961, 0.2758, 0.039, 0.2758, 0.0242, 0.03816, 0.0242, 0.01476, 0.06329, 0.01476, 0.06329, 0.03816, 0.04109, 0.06047, 0.09819, 0.06047, 0.09819, 0.2782, 0.04109, 0.2782, 0.02391, 0.0381, 0.02391, 0.0147, 0.063, 0.0147, 0.063, 0.0381, 0.07866, 0.7132, 0.07866, 0.2891, 0.9828, 0.1752, 0.9828, 0.8271, 0.07866, 0.2891, 0.9828, 0.1752, 0.9828, 0.8271, 0.07866, 0.7132, 0.07931, 0.2886, 0.9828, 0.1749, 0.9828, 0.8262, 0.07931, 0.7125, 0.2085, 0.01191, 0.4401, 0.01191, 0.4401, 0.01191, 0.2085, 0.01191, 0.9829, 0.8272, 0.07958, 0.7133, 0.07958, 0.2893, 0.9829, 0.1755, 0.9206, 0.008527, 0.5635, 0.008527, 0.5635, 0.008527, 0.9206, 0.008527, 0.1282, 0.137, 0.5204, 0.137, 0.5204, 0.07244, 0.1282, 0.07244, 0.5204, 0.137, 0.5204, 0.137, 0.5204, 0.07244, 0.5204, 0.07244, 0.5204, 0.137, 0.1282, 0.137, 0.1282, 0.07244, 0.5204, 0.07244, 0.1282, 0.137, 0.1282, 0.137, 0.1282, 0.07244, 0.1282, 0.07244, 0.1458, 0.137, 0.5029, 0.137, 0.5204, 0.137, 0.1282, 0.137, 0.5029, 0.137, 0.5029, 0.137, 0.5204, 0.137, 0.5204, 0.137, 0.5029, 0.137, 0.1458, 0.137, 0.1282, 0.137, 0.5204, 0.137, 0.1458, 0.137, 0.1458, 0.137, 0.1282, 0.137, 0.1282, 0.137, 0.4401, 0.01191, 0.2085, 0.01191, 0.1282, 0.07244, 0.5204, 0.07244, 0.2085, 0.01191, 0.2085, 0.01191, 0.1282, 0.07244, 0.1282, 0.07244, 0.2085, 0.01191, 0.4401, 0.01191, 0.5204, 0.07244, 0.1282, 0.07244, 0.4401, 0.01191, 0.4401, 0.01191, 0.5204, 0.07244, 0.5204, 0.07244, 0.8582, 0.07968, 0.6259, 0.07968, 0.5635, 0.07069, 0.9206, 0.07069, 0.6259, 0.07968, 0.6259, 0.07968, 0.5635, 0.07069, 0.5635, 0.07069, 0.6259, 0.07968, 0.8582, 0.07968, 0.9206, 0.07069, 0.5635, 0.07069, 0.8582, 0.07968, 0.8582, 0.07968, 0.9206, 0.07069, 0.9206, 0.07069, 0.9206, 0.07069, 0.5635, 0.07069, 0.5635, 0.008527, 0.9206, 0.008527, 0.5635, 0.07069, 0.5635, 0.07069, 0.5635, 0.008527, 0.5635, 0.008527, 0.5635, 0.07069, 0.9206, 0.07069, 0.9206, 0.008527, 0.5635, 0.008527, 0.9206, 0.07069, 0.9206, 0.07069, 0.9206, 0.008527, 0.9206, 0.008527])
me_mesh_003.materials.append(mat_material_003)
me_mesh_003.update()
me_mesh_003.normals_split_custom_set([tuple(v) for v in zip(*[iter([-0.6641, -0.2419, 0.7074, -0.6641, -0.2419, 0.7074, -0.6641, -0.2419, 0.7074, -0.6641, -0.2419, 0.7074, -0.6648, -0.2419, -0.7068, -0.6648, -0.2419, -0.7068, -0.6648, -0.2419, -0.7068, -0.6648, -0.2419, -0.7068, 0.6641, 0.2419, -0.7074, 0.6641, 0.2419, -0.7074, 0.6641, 0.2419, -0.7074, 0.6641, 0.2419, -0.7074, 0.6648, 0.2419, 0.7068, 0.6648, 0.2419, 0.7068, 0.6648, 0.2419, 0.7068, 0.6648, 0.2419, 0.7068, -0.3421, 0.9397, 0.000167, -0.3421, 0.9397, 0.0001655, -0.3421, 0.9397, 0.0001655, -0.3421, 0.9397, 0.000167, -0.3421, 0.9397, 0.0001655, -0.3421, 0.9397, 0.0001655, -0.3421, 0.9397, 0.0001655, -0.3421, 0.9397, 0.0001655, -0.3421, 0.9397, 0.0001655, -0.3421, 0.9397, 0.000167, -0.3421, 0.9397, 0.000167, -0.3421, 0.9397, 0.0001655, -0.3421, 0.9397, 0.000167, -0.3421, 0.9397, 0.000167, -0.3421, 0.9397, 0.000167, -0.3421, 0.9397, 0.000167, 0.3421, -0.9397, -0.0001655, 0.3421, -0.9397, -0.0001641, 0.3421, -0.9397, -0.0001641, 0.3421, -0.9397, -0.0001655, 0.3421, -0.9397, -0.0001641, 0.3421, -0.9397, -0.000167, 0.3421, -0.9397, -0.000167, 0.3421, -0.9397, -0.0001641, 0.3421, -0.9397, -0.000167, 0.3421, -0.9397, -0.0001685, 0.3421, -0.9397, -0.0001685, 0.3421, -0.9397, -0.000167, 0.3421, -0.9397, -0.0001685, 0.3421, -0.9397, -0.0001655, 0.3421, -0.9397, -0.0001655, 0.3421, -0.9397, -0.0001685, 0.6641, 0.2419, -0.7074, 0.6641, 0.2419, -0.7074, 0.6641, 0.2419, -0.7074, 0.6641, 0.2419, -0.7074, 0.6648, 0.2419, 0.7068, 0.6648, 0.2419, 0.7068, 0.6648, 0.2419, 0.7068, 0.6648, 0.2419, 0.7068, -0.6641, -0.2419, 0.7074, -0.6641, -0.2419, 0.7074, -0.6641, -0.2419, 0.7074, -0.6641, -0.2419, 0.7074, -0.6648, -0.2419, -0.7068, -0.6648, -0.2419, -0.7068, -0.6648, -0.2419, -0.7068, -0.6648, -0.2419, -0.7068, 0.3421, -0.9397, -0.0001657, 0.3421, -0.9397, -0.0001657, 0.3421, -0.9397, -0.0001657, 0.3421, -0.9397, -0.0001657, -0.3421, 0.9397, 0.0001673, -0.3421, 0.9397, 0.0001673, -0.3421, 0.9397, 0.0001673, -0.3421, 0.9397, 0.0001673, 0.9397, 0.3421, -0.0004595, 0.9397, 0.3421, -0.0004595, 0.9397, 0.3421, -0.0004595, 0.9397, 0.3421, -0.0004595, 0.0004865, -4.142e-06, 1.0, 0.0004865, -4.142e-06, 1.0, 0.0004865, -4.142e-06, 1.0, 0.0004865, -4.142e-06, 1.0, -0.9397, -0.3421, 0.0004586, -0.9397, -0.3421, 0.0004586, -0.9397, -0.3421, 0.0004586, -0.9397, -0.3421, 0.0004586, -0.0004865, 4.142e-06, -1.0, -0.0004865, 4.142e-06, -1.0, -0.0004865, 4.142e-06, -1.0, -0.0004865, 4.142e-06, -1.0, -0.3405, 0.9351, -0.09868, -0.3405, 0.9351, -0.09868, -0.3405, 0.9351, -0.09868, -0.3405, 0.9351, -0.09868, 0.3404, -0.9351, -0.09901, 0.3404, -0.9351, -0.09901, 0.3404, -0.9351, -0.09901, 0.3404, -0.9351, -0.09901, 0.9322, 0.3394, -0.1254, 0.9322, 0.3394, -0.1254, 0.9322, 0.3394, -0.1254, 0.9322, 0.3394, -0.1254, 0.0004895, -1.758e-07, 1.0, 0.0004895, -1.758e-07, 1.0, 0.0004895, -1.758e-07, 1.0, 0.0004895, -1.758e-07, 1.0, -0.9324, -0.3394, -0.1245, -0.9324, -0.3394, -0.1245, -0.9324, -0.3394, -0.1245, -0.9324, -0.3394, -0.1245, -0.0004884, -2.151e-07, -1.0, -0.0004884, -2.151e-07, -1.0, -0.0004884, -2.151e-07, -1.0, -0.0004884, -2.151e-07, -1.0, -0.3421, 0.9397, 0.0001682, -0.3421, 0.9397, 0.0001682, -0.3421, 0.9397, 0.0001682, -0.3421, 0.9397, 0.0001682, -0.9397, -0.3421, 0.0004584, -0.9397, -0.3421, 0.0004584, -0.9397, -0.3421, 0.0004584, -0.9397, -0.3421, 0.0004584, 0.3421, -0.9397, -0.0001659, 0.3421, -0.9397, -0.0001659, 0.3421, -0.9397, -0.0001659, 0.3421, -0.9397, -0.0001659, 0.9397, 0.3421, -0.000459, 0.9397, 0.3421, -0.000459, 0.9397, 0.3421, -0.000459, 0.9397, 0.3421, -0.000459, -0.0004928, -4.785e-07, -1.0, -0.0004869, 6.181e-07, -1.0, -0.000487, -5.643e-07, -1.0, -0.0004903, -1.171e-06, -1.0, -0.0004869, 6.181e-07, -1.0, -0.0004889, 2.042e-06, -1.0, -0.0004903, 1.678e-06, -1.0, -0.000487, -5.643e-07, -1.0, -0.0004889, 2.042e-06, -1.0, -0.0004949, 9.454e-07, -1.0, -0.0004936, 1.071e-06, -1.0, -0.0004903, 1.678e-06, -1.0, -0.0004949, 9.454e-07, -1.0, -0.0004928, -4.785e-07, -1.0, -0.0004903, -1.171e-06, -1.0, -0.0004936, 1.071e-06, -1.0, -0.2021, 0.5562, 0.8061, -0.2021, 0.5562, 0.8061, -0.2021, 0.5562, 0.8061, -0.2021, 0.5562, 0.8061, 0.5661, 0.2059, 0.7982, 0.5661, 0.2059, 0.7982, 0.5661, 0.2059, 0.7982, 0.5661, 0.2059, 0.7982, 0.2029, -0.5562, 0.8059, 0.2029, -0.5562, 0.8059, 0.2029, -0.5562, 0.8059, 0.2029, -0.5562, 0.8059, -0.5653, -0.2059, 0.7988, -0.5653, -0.2059, 0.7988, -0.5653, -0.2059, 0.7988, -0.5653, -0.2059, 0.7988, -0.06098, 0.1688, 0.9838, -0.06098, 0.1688, 0.9838, -0.06098, 0.1688, 0.9838, -0.06098, 0.1688, 0.9838, 0.1345, 0.04878, 0.9897, 0.1345, 0.04878, 0.9897, 0.1345, 0.04878, 0.9897, 0.1345, 0.04878, 0.9897, 0.06194, -0.1688, 0.9837, 0.06194, -0.1688, 0.9837, 0.06194, -0.1688, 0.9837, 0.06194, -0.1688, 0.9837, -0.1335, -0.04878, 0.9898, -0.1335, -0.04878, 0.9898, -0.1335, -0.04878, 0.9898, -0.1335, -0.04878, 0.9898, -0.3421, 0.9397, 0.0001657, -0.3421, 0.9397, 0.0001657, -0.3421, 0.9397, 0.0001657, -0.3421, 0.9397, 0.0001657, 0.9397, 0.3421, -0.0004593, 0.9397, 0.3421, -0.0004593, 0.9397, 0.3421, -0.0004593, 0.9397, 0.3421, -0.0004593, 0.3421, -0.9397, -0.0001683, 0.3421, -0.9397, -0.0001683, 0.3421, -0.9397, -0.0001683, 0.3421, -0.9397, -0.0001683, -0.9397, -0.3421, 0.0004593, -0.9397, -0.3421, 0.0004593, -0.9397, -0.3421, 0.0004593, -0.9397, -0.3421, 0.0004593])] * 3)])
me_mesh_004 = bpy.data.meshes.new('Mesh.004')
me_mesh_004.from_pydata([(-0.3361, -0.1021, 1.451), (-0.5243, -0.1501, 0.9031), (-0.4519, -0.126, 1.178), (-0.3439, -0.218, 1.463), (-0.5321, -0.2661, 0.9153), (-0.4597, -0.2419, 1.19), (-0.3363, 0.2575, 1.377), (-0.4182, -0.264, 1.487), (-0.6053, 0.05968, 0.906), (-0.4205, 0.2807, 1.149), (-0.4993, -0.0978, 1.494), (-0.4923, -0.2141, 1.502), (-0.6081, -0.238, 1.229), (-0.6151, -0.1217, 1.22), (-0.6875, -0.1458, 0.9457), (-0.534, -0.2879, 1.213), (-0.6804, -0.2622, 0.9541), (-0.3601, 0.2774, 1.328), (-0.6064, -0.312, 0.9389), (-0.2446, -0.1244, 1.589), (-0.2821, 0.1885, 1.445), (-0.4078, -0.1238, 1.631), (-0.401, -0.214, 1.645), (-0.327, -0.2514, 1.633), (-0.2526, -0.2145, 1.607), (-0.106, -0.1088, 1.677), (-0.1446, 0.1034, 1.547), (-0.1944, -0.1157, 1.715), (-0.1914, -0.1548, 1.741), (-0.1516, -0.1679, 1.735), (-0.111, -0.1485, 1.706), (-0.4701, -0.09948, 1.476), (-0.4701, -0.09948, 1.476), (-0.4701, -0.09948, 1.476), (-0.4701, -0.09948, 1.476), (-0.4701, -0.09948, 1.476), (-0.4701, -0.09948, 1.476), (-0.4701, -0.09948, 1.476), (-0.4701, -0.09948, 1.476), (-0.4701, -0.09948, 1.476), (-0.4701, -0.09948, 1.476), (-0.4701, -0.09948, 1.476), (-0.4701, -0.09948, 1.476), (-0.4701, -0.09948, 1.476), (-0.4701, -0.09948, 1.476), (-0.4701, -0.09948, 1.476), (-0.4701, -0.09948, 1.476), (-0.4701, -0.09948, 1.476), (-0.4701, -0.09948, 1.476), (-0.4701, -0.09948, 1.476), (-0.4701, -0.09948, 1.476), (-0.4701, -0.09948, 1.476), (-0.4701, -0.09948, 1.476), (-0.4701, -0.09948, 1.476), (-0.4701, -0.09948, 1.476), (-0.4701, -0.09948, 1.476), (-0.4701, -0.09948, 1.476), (-0.4701, -0.09948, 1.476), (-0.4701, -0.09948, 1.476), (-0.4701, -0.09948, 1.476), (-0.4701, -0.09948, 1.476), (-0.4701, -0.09948, 1.476), (-0.4701, -0.09948, 1.476), (-0.4701, -0.09948, 1.476), (-0.4701, -0.09948, 1.476), (-0.4701, -0.09948, 1.476), (-0.4701, -0.09948, 1.476), (-0.4701, -0.09948, 1.476), (-0.4701, -0.09948, 1.476), (-0.4701, -0.09948, 1.476), (-0.4701, -0.09948, 1.476), (-0.4701, -0.09948, 1.476), (-0.4701, -0.09948, 1.476), (-0.4701, -0.09948, 1.476), (-0.4701, -0.09948, 1.476), (-0.4701, -0.09948, 1.476), (-0.4701, -0.09948, 1.476), (-0.4701, -0.09948, 1.476), (-0.4701, -0.09948, 1.476), (-0.4701, -0.09948, 1.476), (-0.4701, -0.09948, 1.476), (-0.4701, -0.09948, 1.476), (-0.4701, -0.09948, 1.476), (-0.4701, -0.09948, 1.476), (-0.4701, -0.09948, 1.476), (-0.4701, -0.09948, 1.476), (-0.4701, -0.09948, 1.476), (-0.4701, -0.09948, 1.476), (-0.4701, -0.09948, 1.476), (-0.4701, -0.09948, 1.476), (-0.4701, -0.09948, 1.476), (-0.4701, -0.09948, 1.476), (-0.4701, -0.09948, 1.476), (-0.4701, -0.09948, 1.476), (-0.4701, -0.09948, 1.476), (-0.4701, -0.09948, 1.476), (-0.4701, -0.09948, 1.476), (-0.4701, -0.09948, 1.476), (-0.4701, -0.09948, 1.476), (-0.4701, -0.09948, 1.476), (-0.4701, -0.09948, 1.476), (-0.4701, -0.09948, 1.476), (-0.4701, -0.09948, 1.476), (-0.4701, -0.09948, 1.476), (-0.4701, -0.09948, 1.476), (-0.4701, -0.09948, 1.476), (-0.4701, -0.09948, 1.476), (-0.4701, -0.09948, 1.476), (-0.4701, -0.09948, 1.476), (-0.4701, -0.09948, 1.476), (-0.4701, -0.09948, 1.476), (-0.4701, -0.09948, 1.476), (-0.4701, -0.09948, 1.476), (-0.4701, -0.09948, 1.476), (-0.4701, -0.09948, 1.476), (-0.4701, -0.09948, 1.476), (-0.4701, -0.09948, 1.476), (-0.4701, -0.09948, 1.476), (-0.4701, -0.09948, 1.476), (-0.4701, -0.09948, 1.476), (-0.4701, -0.09948, 1.476), (-0.4701, -0.09948, 1.476), (-0.4701, -0.09948, 1.476), (-0.4701, -0.09948, 1.476), (-0.4701, -0.09948, 1.476), (-0.4701, -0.09948, 1.476), (-0.4701, -0.09948, 1.476), (-0.4701, -0.09948, 1.476), (-0.4701, -0.09948, 1.476), (-0.4701, -0.09948, 1.476), (-0.4701, -0.09948, 1.476), (-0.4701, -0.09948, 1.476), (-0.4701, -0.09948, 1.476), (-0.4701, -0.09948, 1.476), (-0.4701, -0.09948, 1.476), (-0.4701, -0.09948, 1.476), (-0.4701, -0.09948, 1.476), (-0.4701, -0.09948, 1.476), (-0.4701, -0.09948, 1.476), (-0.4701, -0.09948, 1.476), (-0.4701, -0.09948, 1.476), (-0.4701, -0.09948, 1.476), (-0.4701, -0.09948, 1.476), (-0.4701, -0.09948, 1.476), (-0.4701, -0.09948, 1.476), (-0.4701, -0.09948, 1.476), (-0.4701, -0.09948, 1.476), (-0.4701, -0.09948, 1.476), (-0.4701, -0.09948, 1.476), (-0.4701, -0.09948, 1.476), (-0.4701, -0.09948, 1.476), (-0.4701, -0.09948, 1.476), (-0.4701, -0.09948, 1.476), (-0.4701, -0.09948, 1.476), (-0.4701, -0.09948, 1.476), (-0.4701, -0.09948, 1.476), (-0.4701, -0.09948, 1.476), (-0.4701, -0.09948, 1.476), (-0.4701, -0.09948, 1.476), (-0.4701, -0.09948, 1.476), (-0.4701, -0.09948, 1.476), (-0.4701, -0.09948, 1.476), (-0.4701, -0.09948, 1.476), (-0.4701, -0.09948, 1.476), (-0.4701, -0.09948, 1.476), (-0.4701, -0.09948, 1.476), (-0.4701, -0.09948, 1.476), (-0.4701, -0.09948, 1.476), (-0.4701, -0.09948, 1.476), (-0.4701, -0.09948, 1.476), (-0.4701, -0.09948, 1.476), (-0.4701, -0.09948, 1.476), (-0.4701, -0.09948, 1.476), (-0.4701, -0.09948, 1.476), (-0.4701, -0.09948, 1.476), (-0.4701, -0.09948, 1.476), (-0.4701, -0.09948, 1.476), (-0.4701, -0.09948, 1.476), (-0.4701, -0.09948, 1.476), (-0.4701, -0.09948, 1.476), (-0.4701, -0.09948, 1.476), (-0.4701, -0.09948, 1.476), (-0.4701, -0.09948, 1.476), (-0.4701, -0.09948, 1.476), (-0.4701, -0.09948, 1.476), (-0.4701, -0.09948, 1.476), (-0.4701, -0.09948, 1.476), (-0.4701, -0.09948, 1.476), (-0.4701, -0.09948, 1.476), (-0.4701, -0.09948, 1.476), (-0.4701, -0.09948, 1.476), (-0.4701, -0.09948, 1.476), (-0.4701, -0.09948, 1.476)], [], [(3, 5, 2, 0), (2, 1, 9), (1, 8, 9), (7, 15, 5, 3), (1, 2, 5, 4), (29, 30, 25, 26), (17, 2, 9), (1, 4, 18, 8), (4, 5, 15, 18), (6, 0, 2, 17), (13, 12, 11, 10), (13, 9, 14), (14, 9, 8), (12, 15, 7, 11), (12, 13, 14, 16), (29, 26, 27, 28), (17, 9, 13), (18, 16, 14, 8), (15, 12, 16, 18), (6, 17, 13, 10), (0, 6, 20, 19), (6, 10, 21, 20), (10, 11, 22, 21), (11, 7, 23, 22), (7, 3, 24, 23), (3, 0, 19, 24), (19, 20, 26, 25), (20, 21, 27, 26), (21, 22, 28, 27), (22, 23, 29, 28), (23, 24, 30, 29), (24, 19, 25, 30)])
me_mesh_004.polygons.foreach_set('use_smooth', [True] * 32)
_uv = me_mesh_004.uv_layers.new(name='UVChannel_1')
_uv.uv.foreach_set('vector', [0.375, 0.0, 0.375, 0.5, 0.25, 0.5, 0.25, 0.0, 0.25, 0.5, 0.25, 1.0, 0.02471, 0.5247, 0.25, 1.0, 0.02471, 1.0, 0.02471, 0.5247, 0.4865, 0.0, 0.4865, 0.5, 0.375, 0.5, 0.375, 0.0, 0.25, 1.0, 0.25, 0.5, 0.375, 0.5, 0.375, 1.0, 0.4865, 0.0, 0.375, 0.0, 0.25, 0.0, 0.02471, 0.0, 0.02471, 0.04941, 0.25, 0.5, 0.02471, 0.5247, 0.25, 1.0, 0.625, 1.0, 0.9596, 1.0, 0.02471, 1.0, 0.375, 1.0, 0.375, 0.5, 0.4865, 0.5, 0.4865, 1.0, 0.02471, 0.0, 0.25, 0.0, 0.25, 0.5, 0.02471, 0.04941, 0.25, 0.5, 0.375, 0.5, 0.375, 0.0, 0.25, 0.0, 0.25, 0.5, 0.02471, 0.5247, 0.25, 1.0, 0.25, 1.0, 0.02471, 0.5247, 0.02471, 1.0, 0.375, 0.5, 0.4865, 0.5, 0.4865, 0.0, 0.375, 0.0, 0.375, 0.5, 0.25, 0.5, 0.25, 1.0, 0.375, 1.0, 0.4865, 0.0, 0.02471, 0.0, 0.25, 0.0, 0.375, 0.0, 0.02471, 0.04941, 0.02471, 0.5247, 0.25, 0.5, 0.9596, 1.0, 0.625, 1.0, 0.25, 1.0, 0.02471, 1.0, 0.4865, 0.5, 0.375, 0.5, 0.375, 1.0, 0.4865, 1.0, 0.02471, 0.0, 0.02471, 0.04941, 0.25, 0.5, 0.25, 0.0, 0.25, 0.0, 0.02471, 0.0, 0.02471, 0.0, 0.25, 0.0, 0.02471, 0.0, 0.25, 0.0, 0.25, 0.0, 0.02471, 0.0, 0.25, 0.0, 0.375, 0.0, 0.375, 0.0, 0.25, 0.0, 0.375, 0.0, 0.4865, 0.0, 0.4865, 0.0, 0.375, 0.0, 0.4865, 0.0, 0.375, 0.0, 0.375, 0.0, 0.4865, 0.0, 0.375, 0.0, 0.25, 0.0, 0.25, 0.0, 0.375, 0.0, 0.25, 0.0, 0.02471, 0.0, 0.02471, 0.0, 0.25, 0.0, 0.02471, 0.0, 0.25, 0.0, 0.25, 0.0, 0.02471, 0.0, 0.25, 0.0, 0.375, 0.0, 0.375, 0.0, 0.25, 0.0, 0.375, 0.0, 0.4865, 0.0, 0.4865, 0.0, 0.375, 0.0, 0.4865, 0.0, 0.375, 0.0, 0.375, 0.0, 0.4865, 0.0, 0.375, 0.0, 0.25, 0.0, 0.25, 0.0, 0.375, 0.0])
me_mesh_004.materials.append(mat_material_001)
me_mesh_004.update()
me_mesh_004.normals_split_custom_set([tuple(v) for v in zip(*[iter([0.743, -0.5647, -0.3593, 0.8061, -0.546, -0.2283, 0.9458, -0.09074, -0.3119, 0.861, -0.121, -0.4941, 0.9458, -0.09074, -0.3119, 0.5083, -0.05951, -0.8591, 0.1903, 0.9452, -0.2653, 0.5083, -0.05951, -0.8591, -0.3918, 0.6095, -0.6893, 0.1903, 0.9452, -0.2653, -0.02526, -0.9958, 0.08801, -0.02539, -0.9949, 0.09775, 0.8061, -0.546, -0.2283, 0.743, -0.5647, -0.3593, 0.5083, -0.05951, -0.8591, 0.9458, -0.09074, -0.3119, 0.8061, -0.546, -0.2283, 0.4951, -0.471, -0.7301, 0.4576, -0.3932, 0.7975, 0.9528, -0.1338, 0.2726, 0.9768, 0.214, -0.005872, 0.7402, 0.6671, -0.08447, 0.1957, 0.9778, -0.07541, 0.9458, -0.09074, -0.3119, 0.1903, 0.9452, -0.2653, 0.5083, -0.05951, -0.8591, 0.4951, -0.471, -0.7301, -0.156, -0.8445, -0.5123, -0.3918, 0.6095, -0.6893, 0.4951, -0.471, -0.7301, 0.8061, -0.546, -0.2283, -0.02539, -0.9949, 0.09775, -0.156, -0.8445, -0.5123, 0.2759, 0.9606, 0.03463, 0.861, -0.121, -0.4941, 0.9458, -0.09074, -0.3119, 0.1957, 0.9778, -0.07541, -0.9282, 0.2165, 0.3026, -0.8198, -0.4742, 0.321, -0.7738, -0.4572, 0.4384, -0.8169, 0.2699, 0.5097, -0.9282, 0.2165, 0.3026, 0.1903, 0.9452, -0.2653, -0.8856, 0.0978, -0.454, -0.8856, 0.0978, -0.454, 0.1903, 0.9452, -0.2653, -0.3918, 0.6095, -0.6893, -0.8198, -0.4742, 0.321, -0.02539, -0.9949, 0.09775, -0.02526, -0.9958, 0.08801, -0.7738, -0.4572, 0.4384, -0.8198, -0.4742, 0.321, -0.9282, 0.2165, 0.3026, -0.8856, 0.0978, -0.454, -0.8113, -0.4367, -0.3887, 0.4576, -0.3932, 0.7975, 0.7402, 0.6671, -0.08447, -0.05039, 0.4983, 0.8655, -0.09588, -0.03117, 0.9949, 0.1957, 0.9778, -0.07541, 0.1903, 0.9452, -0.2653, -0.9282, 0.2165, 0.3026, -0.156, -0.8445, -0.5123, -0.8113, -0.4367, -0.3887, -0.8856, 0.0978, -0.454, -0.3918, 0.6095, -0.6893, -0.02539, -0.9949, 0.09775, -0.8198, -0.4742, 0.321, -0.8113, -0.4367, -0.3887, -0.156, -0.8445, -0.5123, 0.2759, 0.9606, 0.03463, 0.1957, 0.9778, -0.07541, -0.9282, 0.2165, 0.3026, -0.8169, 0.2699, 0.5097, 0.861, -0.121, -0.4941, 0.2759, 0.9606, 0.03463, 0.5599, 0.8266, 0.05634, 0.6671, -0.2596, -0.6982, 0.2759, 0.9606, 0.03463, -0.8169, 0.2699, 0.5097, -0.5805, 0.3287, 0.745, 0.5599, 0.8266, 0.05634, -0.8169, 0.2699, 0.5097, -0.7738, -0.4572, 0.4384, -0.5854, -0.3927, 0.7093, -0.5805, 0.3287, 0.745, -0.7738, -0.4572, 0.4384, -0.02526, -0.9958, 0.08801, 0.04599, -0.9472, 0.3172, -0.5854, -0.3927, 0.7093, -0.02526, -0.9958, 0.08801, 0.743, -0.5647, -0.3593, 0.6257, -0.6888, -0.3661, 0.04599, -0.9472, 0.3172, 0.743, -0.5647, -0.3593, 0.861, -0.121, -0.4941, 0.6671, -0.2596, -0.6982, 0.6257, -0.6888, -0.3661, 0.6671, -0.2596, -0.6982, 0.5599, 0.8266, 0.05634, 0.7402, 0.6671, -0.08447, 0.9768, 0.214, -0.005872, 0.5599, 0.8266, 0.05634, -0.5805, 0.3287, 0.745, -0.05039, 0.4983, 0.8655, 0.7402, 0.6671, -0.08447, -0.5805, 0.3287, 0.745, -0.5854, -0.3927, 0.7093, -0.09588, -0.03117, 0.9949, -0.05039, 0.4983, 0.8655, -0.5854, -0.3927, 0.7093, 0.04599, -0.9472, 0.3172, 0.4576, -0.3932, 0.7975, -0.09588, -0.03117, 0.9949, 0.04599, -0.9472, 0.3172, 0.6257, -0.6888, -0.3661, 0.9528, -0.1338, 0.2726, 0.4576, -0.3932, 0.7975, 0.6257, -0.6888, -0.3661, 0.6671, -0.2596, -0.6982, 0.9768, 0.214, -0.005872, 0.9528, -0.1338, 0.2726])] * 3)])
me_mesh_005 = bpy.data.meshes.new('Mesh.005')
me_mesh_005.from_pydata([(-0.5369, -0.1629, 1.054), (-0.6055, -0.1874, 1.063), (-0.6042, -0.2337, 1.066), (-0.5344, -0.2554, 1.061), (-0.4793, -0.2314, 1.052), (-0.4701, -0.1847, 1.049), (-0.5685, -0.1775, 0.8702), (-0.6371, -0.202, 0.8788), (-0.6358, -0.2483, 0.8822), (-0.5659, -0.27, 0.877), (-0.4974, -0.2455, 0.8684), (-0.4986, -0.1993, 0.865), (-0.5762, -0.1836, 0.7913), (-0.6852, -0.2089, 0.8039), (-0.6839, -0.2552, 0.8073), (-0.5737, -0.2761, 0.7981), (-0.4967, -0.2196, 0.7814), (-0.5313, -0.1847, 0.7821), (-0.5831, -0.189, 0.7211), (-0.6921, -0.2143, 0.7337), (-0.6908, -0.2605, 0.7371), (-0.5805, -0.2815, 0.7279), (-0.4979, -0.2231, 0.7107), (-0.5325, -0.1882, 0.7114), (-0.5923, -0.1307, 0.6404), (-0.6536, -0.1466, 0.6359), (-0.6551, -0.1759, 0.6148), (-0.5953, -0.1894, 0.5982), (-0.534, -0.1735, 0.6027), (-0.5325, -0.1442, 0.6238), (-0.4521, -0.1597, 0.7329), (-0.48, -0.1377, 0.7478), (-0.5123, -0.1656, 0.7178), (-0.4844, -0.1876, 0.7029), (-0.4791, -0.1333, 0.6704), (-0.4992, -0.118, 0.6807), (-0.5151, -0.1293, 0.668), (-0.495, -0.1447, 0.6577)], [], [(0, 1, 2), (2, 3, 4), (0, 2, 4), (5, 0, 4), (0, 6, 7), (7, 1, 0), (1, 7, 8), (8, 2, 1), (2, 8, 9), (9, 3, 2), (3, 9, 10), (10, 4, 3), (4, 10, 11), (11, 5, 4), (5, 11, 6), (6, 0, 5), (28, 27, 26), (26, 25, 24), (28, 26, 24), (29, 28, 24), (7, 13, 14), (14, 8, 7), (10, 16, 17), (17, 11, 10), (12, 18, 19), (19, 13, 12), (13, 19, 20), (20, 14, 13), (14, 20, 21), (21, 15, 14), (15, 21, 22), (22, 16, 15), (34, 37, 36), (36, 35, 34), (17, 23, 18), (18, 12, 17), (19, 25, 26), (26, 20, 19), (22, 28, 29), (29, 23, 22), (6, 12, 13), (13, 7, 6), (8, 14, 15), (15, 9, 8), (9, 15, 16), (16, 10, 9), (11, 17, 12), (12, 6, 11), (18, 24, 25), (25, 19, 18), (20, 26, 27), (27, 21, 20), (21, 27, 28), (28, 22, 21), (23, 29, 24), (24, 18, 23), (16, 30, 31), (31, 17, 16), (17, 31, 32), (32, 23, 17), (23, 32, 33), (33, 22, 23), (22, 33, 30), (30, 16, 22), (30, 34, 35), (35, 31, 30), (31, 35, 36), (36, 32, 31), (32, 36, 37), (37, 33, 32), (33, 37, 34), (34, 30, 33)])
me_mesh_005.polygons.foreach_set('use_smooth', [True] * 72)
_k = set([(12, 17), (17, 23), (22, 23), (22, 28), (23, 29)])
me_mesh_005.attributes.new('sharp_edge', 'BOOLEAN', 'EDGE').data.foreach_set('value', [ (min(e.vertices), max(e.vertices)) in _k for e in me_mesh_005.edges])
_uv = me_mesh_005.uv_layers.new(name='UVChannel_1')
_uv.uv.foreach_set('vector', [0.75, 0.0, 0.9167, 0.0, 0.6667, 0.0, 0.6667, 0.0, 0.25, 0.0, 0.08333, 0.0, 0.75, 0.0, 0.6667, 0.0, 0.08333, 0.0, 0.3333, 0.0, 0.75, 0.0, 0.08333, 0.0, 0.75, 0.0, 0.75, 1.0, 0.9167, 1.0, 0.9167, 1.0, 0.9167, 0.0, 0.75, 0.0, -0.08333, 0.0, -0.08333, 1.0, 0.08333, 1.0, 0.08333, 1.0, 0.08333, 0.0, -0.08333, 0.0, 0.08333, 0.0, 0.08333, 1.0, 0.25, 1.0, 0.25, 1.0, 0.25, 0.0, 0.08333, 0.0, 0.25, 0.0, 0.25, 1.0, 0.4167, 1.0, 0.4167, 1.0, 0.4167, 0.0, 0.25, 0.0, 0.4167, 0.0, 0.4167, 1.0, 0.5833, 1.0, 0.5833, 1.0, 0.5833, 0.0, 0.4167, 0.0, 0.5833, 0.0, 0.5833, 1.0, 0.75, 1.0, 0.75, 1.0, 0.75, 0.0, 0.5833, 0.0, 0.08333, 1.0, 0.25, 1.0, 0.6667, 1.0, 0.6667, 1.0, 0.9167, 1.0, 0.75, 1.0, 0.08333, 1.0, 0.6667, 1.0, 0.75, 1.0, 0.5833, 1.0, 0.08333, 1.0, 0.75, 1.0, 0.9167, 1.0, 0.9167, 1.0, 0.6667, 1.0, 0.6667, 1.0, 0.6667, 1.0, 0.9167, 1.0, 0.08333, 1.0, 0.08333, 1.0, 0.5833, 1.0, 0.5833, 1.0, 0.5833, 1.0, 0.08333, 1.0, 0.75, 1.0, 0.75, 1.0, 0.9167, 1.0, 0.9167, 1.0, 0.9167, 1.0, 0.75, 1.0, 0.9167, 1.0, 0.9167, 1.0, 0.6667, 1.0, 0.6667, 1.0, 0.6667, 1.0, 0.9167, 1.0, 0.6667, 1.0, 0.6667, 1.0, 0.25, 1.0, 0.25, 1.0, 0.25, 1.0, 0.6667, 1.0, 0.25, 1.0, 0.25, 1.0, 0.08333, 1.0, 0.08333, 1.0, 0.08333, 1.0, 0.25, 1.0, 0.08333, 1.0, 0.08333, 1.0, 0.5833, 1.0, 0.5833, 1.0, 0.5833, 1.0, 0.08333, 1.0, 0.5833, 1.0, 0.5833, 1.0, 0.75, 1.0, 0.75, 1.0, 0.75, 1.0, 0.5833, 1.0, 0.9167, 1.0, 0.9167, 1.0, 0.6667, 1.0, 0.6667, 1.0, 0.6667, 1.0, 0.9167, 1.0, 0.08333, 1.0, 0.08333, 1.0, 0.5833, 1.0, 0.5833, 1.0, 0.5833, 1.0, 0.08333, 1.0, 0.75, 1.0, 0.75, 1.0, 0.9167, 1.0, 0.9167, 1.0, 0.9167, 1.0, 0.75, 1.0, 0.6667, 1.0, 0.6667, 1.0, 0.25, 1.0, 0.25, 1.0, 0.25, 1.0, 0.6667, 1.0, 0.25, 1.0, 0.25, 1.0, 0.08333, 1.0, 0.08333, 1.0, 0.08333, 1.0, 0.25, 1.0, 0.5833, 1.0, 0.5833, 1.0, 0.75, 1.0, 0.75, 1.0, 0.75, 1.0, 0.5833, 1.0, 0.75, 1.0, 0.75, 1.0, 0.9167, 1.0, 0.9167, 1.0, 0.9167, 1.0, 0.75, 1.0, 0.6667, 1.0, 0.6667, 1.0, 0.25, 1.0, 0.25, 1.0, 0.25, 1.0, 0.6667, 1.0, 0.25, 1.0, 0.25, 1.0, 0.08333, 1.0, 0.08333, 1.0, 0.08333, 1.0, 0.25, 1.0, 0.5833, 1.0, 0.5833, 1.0, 0.75, 1.0, 0.75, 1.0, 0.75, 1.0, 0.5833, 1.0, 0.08333, 1.0, 0.08333, 1.0, 0.5833, 1.0, 0.5833, 1.0, 0.5833, 1.0, 0.08333, 1.0, 0.5833, 1.0, 0.5833, 1.0, 0.5833, 1.0, 0.5833, 1.0, 0.5833, 1.0, 0.5833, 1.0, 0.5833, 1.0, 0.5833, 1.0, 0.08333, 1.0, 0.08333, 1.0, 0.08333, 1.0, 0.5833, 1.0, 0.08333, 1.0, 0.08333, 1.0, 0.08333, 1.0, 0.08333, 1.0, 0.08333, 1.0, 0.08333, 1.0, 0.08333, 1.0, 0.08333, 1.0, 0.5833, 1.0, 0.5833, 1.0, 0.5833, 1.0, 0.08333, 1.0, 0.5833, 1.0, 0.5833, 1.0, 0.5833, 1.0, 0.5833, 1.0, 0.5833, 1.0, 0.5833, 1.0, 0.5833, 1.0, 0.5833, 1.0, 0.08333, 1.0, 0.08333, 1.0, 0.08333, 1.0, 0.5833, 1.0, 0.08333, 1.0, 0.08333, 1.0, 0.08333, 1.0, 0.08333, 1.0, 0.08333, 1.0, 0.08333, 1.0])
me_mesh_005.materials.append(mat_material_002)
me_mesh_005.update()
me_mesh_005.normals_split_custom_set([tuple(v) for v in zip(*[iter([0.06101, 0.8118, 0.5808, -0.58, 0.5031, 0.6407, -0.5521, -0.4344, 0.7117, -0.5521, -0.4344, 0.7117, 0.1214, -0.7048, 0.6989, 0.6885, -0.4483, 0.57, 0.06101, 0.8118, 0.5808, -0.5521, -0.4344, 0.7117, 0.6885, -0.4483, 0.57, 0.7631, 0.4444, 0.4692, 0.06101, 0.8118, 0.5808, 0.6885, -0.4483, 0.57, 0.06101, 0.8118, 0.5808, -0.01467, 0.9983, -0.05725, -0.7482, 0.6155, 0.2477, -0.7482, 0.6155, 0.2477, -0.58, 0.5031, 0.6407, 0.06101, 0.8118, 0.5808, -0.58, 0.5031, 0.6407, -0.7482, 0.6155, 0.2477, -0.707, -0.6373, 0.3067, -0.707, -0.6373, 0.3067, -0.5521, -0.4344, 0.7117, -0.58, 0.5031, 0.6407, -0.5521, -0.4344, 0.7117, -0.707, -0.6373, 0.3067, 0.05378, -0.9981, 0.03161, 0.05378, -0.9981, 0.03161, 0.1214, -0.7048, 0.6989, -0.5521, -0.4344, 0.7117, 0.1214, -0.7048, 0.6989, 0.05378, -0.9981, 0.03161, 0.7956, -0.5792, -0.1776, 0.7956, -0.5792, -0.1776, 0.6885, -0.4483, 0.57, 0.1214, -0.7048, 0.6989, 0.6885, -0.4483, 0.57, 0.7956, -0.5792, -0.1776, 0.806, 0.5528, -0.2115, 0.806, 0.5528, -0.2115, 0.7631, 0.4444, 0.4692, 0.6885, -0.4483, 0.57, 0.7631, 0.4444, 0.4692, 0.806, 0.5528, -0.2115, -0.01467, 0.9983, -0.05725, -0.01467, 0.9983, -0.05725, 0.06101, 0.8118, 0.5808, 0.7631, 0.4444, 0.4692, 0.5129, -0.03973, -0.8575, -0.0717, -0.2292, -0.9707, -0.605, -0.007217, -0.7962, -0.605, -0.007217, -0.7962, -0.5502, 0.8096, -0.2048, -0.05699, 0.9937, -0.09677, 0.5129, -0.03973, -0.8575, -0.605, -0.007217, -0.7962, -0.05699, 0.9937, -0.09677, 0.5457, 0.7751, -0.3184, 0.5129, -0.03973, -0.8575, -0.05699, 0.9937, -0.09677, -0.7482, 0.6155, 0.2477, -0.79, 0.5756, 0.2113, -0.7504, -0.5859, 0.306, -0.7504, -0.5859, 0.306, -0.707, -0.6373, 0.3067, -0.7482, 0.6155, 0.2477, 0.7956, -0.5792, -0.1776, 0.894, -0.3071, 0.3264, 0.2008, 0.8898, 0.4097, 0.2008, 0.8898, 0.4097, 0.806, 0.5528, -0.2115, 0.7956, -0.5792, -0.1776, -0.07175, 0.9969, -0.0333, -0.08766, 0.9594, 0.2681, -0.8728, 0.4881, -0.008756, -0.8728, 0.4881, -0.008756, -0.79, 0.5756, 0.2113, -0.07175, 0.9969, -0.0333, -0.79, 0.5756, 0.2113, -0.8728, 0.4881, -0.008756, -0.7337, -0.6539, -0.1847, -0.7337, -0.6539, -0.1847, -0.7504, -0.5859, 0.306, -0.79, 0.5756, 0.2113, -0.7504, -0.5859, 0.306, -0.7337, -0.6539, -0.1847, 0.1563, -0.9572, -0.2434, 0.1563, -0.9572, -0.2434, 0.2117, -0.9747, 0.07193, -0.7504, -0.5859, 0.306, 0.2117, -0.9747, 0.07193, 0.1563, -0.9572, -0.2434, 0.5586, -0.7089, -0.4306, 0.5586, -0.7089, -0.4306, 0.894, -0.3071, 0.3264, 0.2117, -0.9747, 0.07193, 0.7328, 0.387, -0.5597, -0.006919, -0.2221, -0.975, -0.7821, 0.3518, -0.5144, -0.7821, 0.3518, -0.5144, -0.103, 0.9914, -0.08009, 0.7328, 0.387, -0.5597, -0.003584, 0.9978, -0.06608, -0.3911, 0.8092, -0.4383, -0.08766, 0.9594, 0.2681, -0.08766, 0.9594, 0.2681, -0.07175, 0.9969, -0.0333, -0.003584, 0.9978, -0.06608, -0.8728, 0.4881, -0.008756, -0.5502, 0.8096, -0.2048, -0.605, -0.007217, -0.7962, -0.605, -0.007217, -0.7962, -0.7337, -0.6539, -0.1847, -0.8728, 0.4881, -0.008756, 0.7997, 0.5673, 0.1965, 0.5129, -0.03973, -0.8575, 0.5457, 0.7751, -0.3184, 0.5457, 0.7751, -0.3184, 0.6727, 0.6611, 0.3323, 0.7997, 0.5673, 0.1965, -0.01467, 0.9983, -0.05725, -0.07175, 0.9969, -0.0333, -0.79, 0.5756, 0.2113, -0.79, 0.5756, 0.2113, -0.7482, 0.6155, 0.2477, -0.01467, 0.9983, -0.05725, -0.707, -0.6373, 0.3067, -0.7504, -0.5859, 0.306, 0.2117, -0.9747, 0.07193, 0.2117, -0.9747, 0.07193, 0.05378, -0.9981, 0.03161, -0.707, -0.6373, 0.3067, 0.05378, -0.9981, 0.03161, 0.2117, -0.9747, 0.07193, 0.894, -0.3071, 0.3264, 0.894, -0.3071, 0.3264, 0.7956, -0.5792, -0.1776, 0.05378, -0.9981, 0.03161, 0.806, 0.5528, -0.2115, 0.2008, 0.8898, 0.4097, -0.07175, 0.9969, -0.0333, -0.07175, 0.9969, -0.0333, -0.01467, 0.9983, -0.05725, 0.806, 0.5528, -0.2115, -0.08766, 0.9594, 0.2681, -0.05699, 0.9937, -0.09677, -0.5502, 0.8096, -0.2048, -0.5502, 0.8096, -0.2048, -0.8728, 0.4881, -0.008756, -0.08766, 0.9594, 0.2681, -0.7337, -0.6539, -0.1847, -0.605, -0.007217, -0.7962, -0.0717, -0.2292, -0.9707, -0.0717, -0.2292, -0.9707, 0.1563, -0.9572, -0.2434, -0.7337, -0.6539, -0.1847, 0.1563, -0.9572, -0.2434, -0.0717, -0.2292, -0.9707, 0.5129, -0.03973, -0.8575, 0.5129, -0.03973, -0.8575, 0.5586, -0.7089, -0.4306, 0.1563, -0.9572, -0.2434, -0.3911, 0.8092, -0.4383, 0.5457, 0.7751, -0.3184, -0.05699, 0.9937, -0.09677, -0.05699, 0.9937, -0.09677, -0.08766, 0.9594, 0.2681, -0.3911, 0.8092, -0.4383, 0.894, -0.3071, 0.3264, 0.9859, 0.09801, 0.1357, 0.1301, 0.8144, 0.5656, 0.1301, 0.8144, 0.5656, 0.2008, 0.8898, 0.4097, 0.894, -0.3071, 0.3264, 0.2008, 0.8898, 0.4097, 0.1301, 0.8144, 0.5656, -0.8594, 0.4454, -0.2513, -0.8594, 0.4454, -0.2513, -0.1955, 0.9758, -0.09842, 0.2008, 0.8898, 0.4097, -0.1955, 0.9758, -0.09842, -0.8594, 0.4454, -0.2513, 0.3574, -0.4381, -0.8249, 0.3574, -0.4381, -0.8249, 0.5586, -0.7089, -0.4306, -0.1955, 0.9758, -0.09842, 0.5586, -0.7089, -0.4306, 0.3574, -0.4381, -0.8249, 0.9859, 0.09801, 0.1357, 0.9859, 0.09801, 0.1357, 0.894, -0.3071, 0.3264, 0.5586, -0.7089, -0.4306, 0.9859, 0.09801, 0.1357, 0.7328, 0.387, -0.5597, -0.103, 0.9914, -0.08009, -0.103, 0.9914, -0.08009, 0.1301, 0.8144, 0.5656, 0.9859, 0.09801, 0.1357, 0.1301, 0.8144, 0.5656, -0.103, 0.9914, -0.08009, -0.7821, 0.3518, -0.5144, -0.7821, 0.3518, -0.5144, -0.8594, 0.4454, -0.2513, 0.1301, 0.8144, 0.5656, -0.8594, 0.4454, -0.2513, -0.7821, 0.3518, -0.5144, -0.006919, -0.2221, -0.975, -0.006919, -0.2221, -0.975, 0.3574, -0.4381, -0.8249, -0.8594, 0.4454, -0.2513, 0.3574, -0.4381, -0.8249, -0.006919, -0.2221, -0.975, 0.7328, 0.387, -0.5597, 0.7328, 0.387, -0.5597, 0.9859, 0.09801, 0.1357, 0.3574, -0.4381, -0.8249])] * 3)])

# ---- objects
ob_cylinder001 = bpy.data.objects.new('Cylinder001', None)
ob_cylinder002 = bpy.data.objects.new('Cylinder002', me_mesh)
ob_cylinder003 = bpy.data.objects.new('Cylinder003', me_mesh_001)
ob_cylinder004 = bpy.data.objects.new('Cylinder004', me_mesh_002)
ob_cylinder005 = bpy.data.objects.new('Cylinder005', me_mesh_003)
ob_cylinder006 = bpy.data.objects.new('Cylinder006', me_mesh_004)
ob_cylinder007 = bpy.data.objects.new('Cylinder007', me_mesh_005)

# ---- transforms, parenting, visibility, modifiers, constraints
ob_cylinder001.location = (0.0, 0.0, 0.0)
ob_cylinder001.color = (0.8, 0.8, 0.8, 1.0)
ob_cylinder002.parent = ob_cylinder001
ob_cylinder002.location = (0.0, 0.0, 0.0)
ob_cylinder002.color = (0.8, 0.8, 0.8, 1.0)
ob_cylinder003.parent = ob_cylinder001
ob_cylinder003.location = (0.0, 0.0, 0.0)
ob_cylinder003.color = (0.8, 0.8, 0.8, 1.0)
ob_cylinder004.parent = ob_cylinder001
ob_cylinder004.location = (0.0, 0.0, 0.0)
ob_cylinder004.color = (0.8, 0.8, 0.8, 1.0)
ob_cylinder005.parent = ob_cylinder001
ob_cylinder005.location = (0.0, 0.0, 0.0)
ob_cylinder005.color = (0.8, 0.8, 0.8, 1.0)
ob_cylinder006.parent = ob_cylinder001
ob_cylinder006.location = (0.0, 0.0, 0.0)
ob_cylinder006.color = (0.8, 0.8, 0.8, 1.0)
ob_cylinder007.parent = ob_cylinder001
ob_cylinder007.location = (0.0, 0.0, 0.0)
ob_cylinder007.color = (0.8, 0.8, 0.8, 1.0)

# ---- collection membership
col_collection.objects.link(ob_cylinder001)
col_collection.objects.link(ob_cylinder002)
col_collection.objects.link(ob_cylinder003)
col_collection.objects.link(ob_cylinder004)
col_collection.objects.link(ob_cylinder005)
col_collection.objects.link(ob_cylinder006)
col_collection.objects.link(ob_cylinder007)

# ---- scene / render settings (as saved in the file)
scene.frame_start = 1; scene.frame_end = 250; scene.frame_set(1)
scene.render.engine = 'BLENDER_EEVEE_NEXT'
scene.render.fps = 30
bpy.context.view_layer.update()

# ---- added for rendering (the .blend has no active camera): camera
cam_auto = bpy.data.cameras.new('AutoCamera')
cam_auto.lens = 50.0
cam_auto.sensor_width = 36.0
cam_auto.clip_end = 1000.0
ob_auto_camera = bpy.data.objects.new('AutoCamera', cam_auto)
scene.collection.objects.link(ob_auto_camera)
ob_auto_camera.location = (3.63681, -4.34929, 4.27749)
ob_auto_camera.rotation_euler = (1.09748, -7.21219e-08, 0.694738)
scene.camera = ob_auto_camera
bpy.context.view_layer.update()
